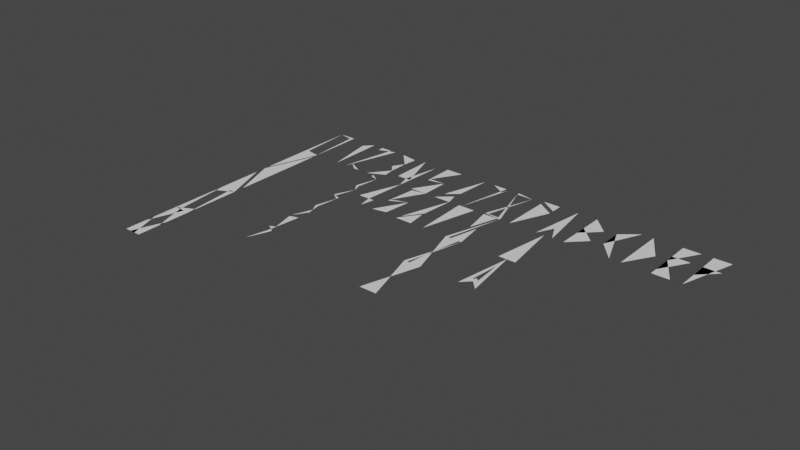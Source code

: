 # Source: fonts.blend  (saved by Blender 3.2.14; exported with 4.5.12 LTS)
import bpy
from mathutils import Matrix  # noqa: F401  (used for matrix-valued properties, if any)

bpy.ops.wm.read_factory_settings(use_empty=True)
scene = bpy.context.scene
scene.name = 'Scene'

# ---- collections
col_triangle_font_sarah_dsouza = bpy.data.collections.new('Triangle Font Sarah Dsouza'); scene.collection.children.link(col_triangle_font_sarah_dsouza)
col_num_reduce_tri = bpy.data.collections.new('num reduce tri'); scene.collection.children.link(col_num_reduce_tri)
col_num_1_tri = bpy.data.collections.new('num 1 tri'); scene.collection.children.link(col_num_1_tri)
col_rutrifont_svg = bpy.data.collections.new('rutrifont.svg'); scene.collection.children.link(col_rutrifont_svg)

# ---- materials (node trees are filled in below, after node groups)
mat_svgmat_001 = bpy.data.materials.new('SVGMat.001')
mat_svgmat_001.use_transparent_shadow = False
mat_svgmat_001.diffuse_color = (1.0, 1.0, 1.0, 1.0)

# ---- material node trees

# ---- world
world_world = bpy.data.worlds.new('World'); scene.world = world_world
world_world.use_nodes = True; world_world.node_tree.nodes.clear()
_N = world_world.node_tree.nodes; _L = world_world.node_tree.links
n0 = _N.new('ShaderNodeOutputWorld'); n0.name = 'World Output'; n0.location = (300, 300)
n1 = _N.new('ShaderNodeBackground'); n1.name = 'Background'; n1.location = (10, 300)
n1.inputs[0].default_value = (0.05088, 0.05088, 0.05088, 1.0)
_L.new(n1.outputs[0], n0.inputs[0])
n0.is_active_output = True
world_world.color = (0.05088, 0.05088, 0.05088)
world_world.use_sun_shadow = False
world_world.sun_shadow_jitter_overblur = 0.0

# ---- meshes
me_plane_022 = bpy.data.meshes.new('Plane.022')
me_plane_022.from_pydata([(-0.1497, -0.08638, 0.0), (-0.09708, -0.1219, 0.0), (0.03809, 0.1482, 0.0), (0.07797, -0.1203, 0.0), (0.1324, -0.08092, 0.0), (0.02076, 0.1508, 0.0), (-0.1122, 0.06612, 0.0), (-0.1137, 0.0124, 0.0), (0.2036, 0.03196, 0.0)], [], [(0, 1, 2), (3, 4, 5), (6, 7, 8)])
_uv = me_plane_022.uv_layers.new(name='UVMap')
_uv.uv.foreach_set('vector', [0.0, 0.0, 1.0, 0.0, 1.0, 1.0, 0.0, 0.0, 1.0, 0.0, 1.0, 1.0, 0.0, 0.0, 1.0, 0.0, 1.0, 1.0])
me_plane_022.update()
me_plane_023 = bpy.data.meshes.new('Plane.023')
me_plane_023.from_pydata([(-0.02019, 0.1166, 0.0), (-0.02818, 0.07833, 0.0), (0.1047, 0.03364, 0.0), (-0.04497, 0.001978, 0.0), (-0.05142, -0.03164, 0.0), (0.08377, -0.06421, 0.0), (-0.02019, 0.1166, 0.0), (-0.1135, 0.1132, 0.0), (-0.07047, -0.1451, 0.0), (-0.06482, -0.08407, 0.0), (-0.07128, -0.1177, 0.0), (0.08377, -0.06421, 0.0), (-0.03775, 0.03748, 0.0), (-0.0442, 0.003863, 0.0), (0.1047, 0.03364, 0.0), (-0.05142, -0.03164, 0.0), (0.02433, -0.07314, 0.0), (0.08377, -0.06421, 0.0), (-0.02818, 0.07833, 0.0), (0.05673, 0.02863, 0.0), (0.1047, 0.03364, 0.0)], [], [(0, 1, 2), (3, 4, 5), (6, 7, 8), (9, 10, 11), (12, 13, 14), (15, 16, 17), (18, 19, 20)])
_uv = me_plane_023.uv_layers.new(name='UVMap')
_uv.uv.foreach_set('vector', [0.0, 0.0, 1.0, 0.0, 1.0, 1.0, 0.0, 0.0, 1.0, 0.0, 1.0, 1.0, 0.0, 0.0, 1.0, 0.0, 1.0, 1.0, 0.0, 0.0, 1.0, 0.0, 1.0, 1.0, 0.0, 0.0, 1.0, 0.0, 1.0, 1.0, 0.0, 0.0, 1.0, 0.0, 1.0, 1.0, 0.0, 0.0, 1.0, 0.0, 1.0, 1.0])
me_plane_023.update()
me_plane_024 = bpy.data.meshes.new('Plane.024')
me_plane_024.from_pydata([(-0.02088, 0.1112, 0.0), (-0.111, 0.1112, 0.0), (-0.05182, -0.1471, 0.0), (-0.02088, 0.1112, 0.0), (-0.03324, 0.04553, 0.0), (0.182, 0.0805, 0.0), (-0.05264, -0.07169, 0.0), (-0.05217, -0.1359, 0.0), (0.1607, -0.1048, 0.0)], [], [(0, 1, 2), (3, 4, 5), (6, 7, 8)])
_uv = me_plane_024.uv_layers.new(name='UVMap')
_uv.uv.foreach_set('vector', [0.0, 0.0, 1.0, 0.0, 1.0, 1.0, 0.0, 0.0, 1.0, 0.0, 1.0, 1.0, 0.0, 0.0, 1.0, 0.0, 1.0, 1.0])
me_plane_024.update()
me_plane_025 = bpy.data.meshes.new('Plane.025')
me_plane_025.from_pydata([(-0.02876, 0.1092, 0.0), (-0.1272, 0.1097, 0.0), (-0.09072, -0.1525, 0.0), (-0.02876, 0.1092, 0.0), (-0.05029, 0.07121, 0.0), (0.1274, 0.003146, 0.0), (-0.09187, -0.08744, 0.0), (-0.0914, -0.1517, 0.0), (0.1274, 0.003146, 0.0), (0.07071, -0.002043, 0.0), (-0.09187, -0.08744, 0.0), (0.1274, 0.003146, 0.0), (-0.05029, 0.07121, 0.0), (0.07071, -0.002043, 0.0), (0.1274, 0.003146, 0.0)], [], [(0, 1, 2), (3, 4, 5), (6, 7, 8), (9, 10, 11), (12, 13, 14)])
_uv = me_plane_025.uv_layers.new(name='UVMap')
_uv.uv.foreach_set('vector', [0.0, 0.0, 1.0, 0.0, 1.0, 1.0, 0.0, 0.0, 1.0, 0.0, 1.0, 1.0, 0.0, 0.0, 1.0, 0.0, 1.0, 1.0, 0.0, 0.0, 1.0, 0.0, 1.0, 1.0, 0.0, 0.0, 1.0, 0.0, 1.0, 1.0])
me_plane_025.update()
me_plane_026 = bpy.data.meshes.new('Plane.026')
me_plane_026.from_pydata([(-0.01302, 0.1108, 0.0), (-0.1031, 0.1108, 0.0), (-0.04395, -0.1475, 0.0), (-0.01302, 0.1108, 0.0), (-0.02538, 0.04514, 0.0), (0.1456, 0.08678, 0.0), (-0.04613, -0.08006, 0.0), (-0.0443, -0.1363, 0.0), (0.1446, -0.07272, 0.0), (-0.04608, 0.01376, 0.0), (-0.04425, -0.04248, 0.0), (0.08897, 0.001089, 0.0)], [], [(0, 1, 2), (3, 4, 5), (6, 7, 8), (9, 10, 11)])
_uv = me_plane_026.uv_layers.new(name='UVMap')
_uv.uv.foreach_set('vector', [0.0, 0.0, 1.0, 0.0, 1.0, 1.0, 0.0, 0.0, 1.0, 0.0, 1.0, 1.0, 0.0, 0.0, 1.0, 0.0, 1.0, 1.0, 0.0, 0.0, 1.0, 0.0, 1.0, 1.0])
me_plane_026.update()
me_plane_027 = bpy.data.meshes.new('Plane.027')
me_plane_027.from_pydata([(0.006099, 0.07672, 0.0), (-0.09719, 0.07692, 0.0), (-0.05843, -0.1788, 0.0), (0.006099, 0.07672, 0.0), (-0.01689, 0.01139, 0.0), (0.1645, 0.05845, 0.0), (-0.03609, -0.01367, 0.0), (-0.04068, -0.07317, 0.0), (0.07258, -0.03456, 0.0)], [], [(0, 1, 2), (3, 4, 5), (6, 7, 8)])
_uv = me_plane_027.uv_layers.new(name='UVMap')
_uv.uv.foreach_set('vector', [0.0, 0.0, 1.0, 0.0, 1.0, 1.0, 0.0, 0.0, 1.0, 0.0, 1.0, 1.0, 0.0, 0.0, 1.0, 0.0, 1.0, 1.0])
me_plane_027.update()
me_plane_028 = bpy.data.meshes.new('Plane.028')
me_plane_028.from_pydata([(-0.01036, 0.1315, 0.0), (-0.1169, 0.1318, 0.0), (-0.08825, -0.126, 0.0), (-0.01036, 0.1315, 0.0), (-0.03357, 0.06051, 0.0), (0.1591, 0.1125, 0.0), (-0.08587, -0.05248, 0.0), (-0.08825, -0.126, 0.0), (0.1322, -0.0674, 0.0), (0.1102, -0.03018, 0.0), (-0.01375, -0.01563, 0.0), (0.0459, -0.1503, 0.0)], [], [(0, 1, 2), (3, 4, 5), (6, 7, 8), (9, 10, 11)])
_uv = me_plane_028.uv_layers.new(name='UVMap')
_uv.uv.foreach_set('vector', [0.0, 0.0, 1.0, 0.0, 1.0, 1.0, 0.0, 0.0, 1.0, 0.0, 1.0, 1.0, 0.0, 0.0, 1.0, 0.0, 1.0, 1.0, 0.0, 0.0, 1.0, 0.0, 1.0, 1.0])
me_plane_028.update()
me_plane_029 = bpy.data.meshes.new('Plane.029')
me_plane_029.from_pydata([(-0.02405, 0.1201, 0.0), (-0.1066, 0.1222, 0.0), (-0.08745, -0.1371, 0.0), (0.05957, -0.1295, 0.0), (0.1337, -0.1298, 0.0), (0.1026, 0.1274, 0.0), (-0.1225, 0.02355, 0.0), (-0.1136, -0.02771, 0.0), (0.1583, 0.03084, 0.0)], [], [(0, 1, 2), (3, 4, 5), (6, 7, 8)])
_uv = me_plane_029.uv_layers.new(name='UVMap')
_uv.uv.foreach_set('vector', [0.0, 0.0, 1.0, 0.0, 1.0, 1.0, 0.0, 0.0, 1.0, 0.0, 1.0, 1.0, 0.0, 0.0, 1.0, 0.0, 1.0, 1.0])
me_plane_029.update()
me_plane_030 = bpy.data.meshes.new('Plane.030')
me_plane_030.from_pydata([(-0.126, 0.06085, 0.0), (-0.1278, 0.1143, 0.0), (0.1409, 0.08599, 0.0), (0.127, -0.08269, 0.0), (0.1209, -0.1389, 0.0), (-0.142, -0.09875, 0.0), (-0.04747, 0.1029, 0.0), (0.03222, 0.09391, 0.0), (0.02228, -0.1375, 0.0)], [], [(0, 2, 1), (3, 5, 4), (6, 8, 7)])
_uv = me_plane_030.uv_layers.new(name='UVMap')
_uv.uv.foreach_set('vector', [0.0, 0.0, 1.0, 1.0, 1.0, 0.0, 0.0, 0.0, 1.0, 1.0, 1.0, 0.0, 0.0, 0.0, 1.0, 1.0, 1.0, 0.0])
me_plane_030.update()
me_plane_031 = bpy.data.meshes.new('Plane.031')
me_plane_031.from_pydata([(-0.1621, 0.05836, 0.0), (-0.1631, 0.1258, 0.0), (0.1256, 0.0894, 0.0), (-0.04731, -0.06303, 0.0), (0.1276, -0.1017, 0.0), (-0.04313, -0.1157, 0.0), (-0.08077, 0.1251, 0.0), (-0.008601, 0.1261, 0.0), (-0.04292, -0.1296, 0.0), (0.1257, -0.004666, 0.0), (0.09754, -0.1053, 0.0), (0.0715, -0.004666, 0.0)], [], [(0, 2, 1), (3, 5, 4), (6, 8, 7), (9, 11, 10)])
_uv = me_plane_031.uv_layers.new(name='UVMap')
_uv.uv.foreach_set('vector', [0.0, 0.0, 1.0, 1.0, 1.0, 0.0, 0.0, 0.0, 1.0, 1.0, 1.0, 0.0, 0.0, 0.0, 1.0, 1.0, 1.0, 0.0, 0.0, 0.0, 1.0, 1.0, 1.0, 0.0])
me_plane_031.update()
me_plane_032 = bpy.data.meshes.new('Plane.032')
me_plane_032.from_pydata([(-0.03056, 0.1137, 0.0), (-0.1207, 0.1137, 0.0), (-0.08056, -0.1408, 0.0), (0.09833, 0.0969, 0.0), (-0.05135, 0.007889, 0.0), (0.1156, 0.03724, 0.0), (0.02981, -0.1355, 0.0), (0.09075, -0.1011, 0.0), (-0.05135, 0.007889, 0.0)], [], [(0, 1, 2), (3, 4, 5), (6, 7, 8)])
_uv = me_plane_032.uv_layers.new(name='UVMap')
_uv.uv.foreach_set('vector', [0.0, 0.0, 1.0, 0.0, 1.0, 1.0, 0.0, 0.0, 1.0, 0.0, 1.0, 1.0, 0.0, 0.0, 1.0, 0.0, 1.0, 1.0])
me_plane_032.update()
me_plane_033 = bpy.data.meshes.new('Plane.033')
me_plane_033.from_pydata([(-0.04064, -0.02226, 0.0), (0.1675, -0.07635, 0.0), (-0.04211, -0.09093, 0.0), (-0.06407, 0.1448, 0.0), (0.02179, 0.1448, 0.0), (-0.04251, -0.1, 0.0)], [], [(0, 2, 1), (3, 5, 4)])
_uv = me_plane_033.uv_layers.new(name='UVMap')
_uv.uv.foreach_set('vector', [0.0, 0.0, 1.0, 1.0, 1.0, 0.0, 0.0, 0.0, 1.0, 1.0, 1.0, 0.0])
me_plane_033.update()
me_plane_034 = bpy.data.meshes.new('Plane.034')
me_plane_034.from_pydata([(-0.08258, 0.1292, 0.0), (-0.007495, 0.03509, 0.0), (-0.007495, -0.06239, 0.0), (-0.1446, -0.1225, 0.0), (-0.07914, 0.1291, 0.0), (-0.07816, -0.1213, 0.0), (0.1099, 0.1333, 0.0), (0.06262, -0.1263, 0.0), (0.09387, 0.1323, 0.0), (0.1507, -0.1265, 0.0)], [], [(0, 2, 1), (3, 5, 4), (1, 2, 6), (7, 9, 8)])
_uv = me_plane_034.uv_layers.new(name='UVMap')
_uv.uv.foreach_set('vector', [0.0, 0.0, 1.0, 1.0, 1.0, 0.0, 0.0, 0.0, 1.0, 1.0, 1.0, 0.0, 1.0, 0.0, 1.0, 1.0, 1.0, 0.0, 0.0, 0.0, 1.0, 1.0, 1.0, 0.0])
me_plane_034.update()
me_plane_035 = bpy.data.meshes.new('Plane.035')
me_plane_035.from_pydata([(-0.03237, 0.09341, 0.0), (-0.1139, 0.09341, 0.0), (-0.07513, -0.1623, 0.0), (-0.04783, 0.08774, 0.0), (-0.07558, 0.0127, 0.0), (0.1022, -0.1462, 0.0), (0.1282, 0.08882, 0.0), (0.03691, 0.08882, 0.0), (0.07748, -0.1564, 0.0)], [], [(0, 1, 2), (3, 4, 5), (6, 7, 8)])
_uv = me_plane_035.uv_layers.new(name='UVMap')
_uv.uv.foreach_set('vector', [0.0, 0.0, 1.0, 0.0, 1.0, 1.0, 0.0, 0.0, 1.0, 0.0, 1.0, 1.0, 0.0, 0.0, 1.0, 0.0, 1.0, 1.0])
me_plane_035.update()
me_plane_036 = bpy.data.meshes.new('Plane.036')
me_plane_036.from_pydata([(-0.02802, 0.1207, 0.0), (-0.08606, 0.1254, 0.0), (-0.05958, -0.1326, 0.0), (0.05213, -0.127, 0.0), (0.1164, -0.127, 0.0), (0.07226, 0.1319, 0.0), (-0.06131, -0.07421, 0.0), (-0.0584, -0.1279, 0.0), (0.1223, -0.1004, 0.0), (-0.08728, 0.1334, 0.0), (-0.08728, 0.08103, 0.0), (0.1048, 0.09656, 0.0)], [], [(0, 1, 2), (3, 4, 5), (6, 7, 8), (9, 10, 11)])
_uv = me_plane_036.uv_layers.new(name='UVMap')
_uv.uv.foreach_set('vector', [0.0, 0.0, 1.0, 0.0, 1.0, 1.0, 0.0, 0.0, 1.0, 0.0, 1.0, 1.0, 0.0, 0.0, 1.0, 0.0, 1.0, 1.0, 0.0, 0.0, 1.0, 0.0, 1.0, 1.0])
me_plane_036.update()
me_plane_037 = bpy.data.meshes.new('Plane.037')
me_plane_037.from_pydata([(0.005563, 0.07206, 0.0), (-0.08072, 0.07152, 0.0), (-0.04617, -0.2001, 0.0), (0.07903, 0.01582, 0.0), (-0.06281, -0.03447, 0.0), (0.17, 0.01531, 0.0), (0.005563, 0.07206, 0.0), (-0.01537, 0.05391, 0.0), (-0.0551, -0.06609, 0.0)], [], [(0, 1, 2), (3, 4, 5), (6, 7, 5), (7, 3, 5), (4, 8, 5)])
_uv = me_plane_037.uv_layers.new(name='UVMap')
_uv.uv.foreach_set('vector', [0.0, 0.0, 1.0, 0.0, 1.0, 1.0, 0.0, 0.0, 1.0, 0.0, 1.0, 1.0, 0.0, 0.0, 1.0, 0.0, 1.0, 1.0, 1.0, 0.0, 0.0, 0.0, 1.0, 1.0, 1.0, 0.0, 0.0, 0.0, 1.0, 1.0])
me_plane_037.update()
me_plane_038 = bpy.data.meshes.new('Plane.038')
me_plane_038.from_pydata([(-0.0568, 0.1317, 0.0), (-0.1148, 0.1364, 0.0), (-0.08836, -0.1216, 0.0), (0.04443, -0.1141, 0.0), (0.116, -0.1149, 0.0), (0.06788, 0.142, 0.0), (-0.08973, -0.05953, 0.0), (-0.08718, -0.1169, 0.0), (0.1107, -0.08386, 0.0), (-0.1205, 0.1463, 0.0), (-0.1207, 0.0981, 0.0), (0.103, 0.11, 0.0), (-0.01095, -0.03002, 0.0), (0.2133, -0.1217, 0.0), (0.03365, -0.001882, 0.0)], [], [(0, 1, 2), (3, 4, 5), (6, 7, 8), (9, 10, 11), (12, 13, 14)])
_uv = me_plane_038.uv_layers.new(name='UVMap')
_uv.uv.foreach_set('vector', [0.0, 0.0, 1.0, 0.0, 1.0, 1.0, 0.0, 0.0, 1.0, 0.0, 1.0, 1.0, 0.0, 0.0, 1.0, 0.0, 1.0, 1.0, 0.0, 0.0, 1.0, 0.0, 1.0, 1.0, 0.0, 0.0, 1.0, 0.0, 1.0, 1.0])
me_plane_038.update()
me_plane_039 = bpy.data.meshes.new('Plane.039')
me_plane_039.from_pydata([(-0.0009335, 0.09469, 0.0), (-0.08631, 0.0941, 0.0), (-0.04288, -0.1788, 0.0), (0.07514, 0.02932, 0.0), (-0.05953, -0.01314, 0.0), (0.1488, 0.02787, 0.0), (-0.0009335, 0.09469, 0.0), (-0.05296, 0.06677, 0.0), (-0.05182, -0.04476, 0.0), (0.01772, 0.001426, 0.0), (-0.04748, -0.004441, 0.0), (0.1012, -0.1677, 0.0)], [], [(0, 1, 2), (3, 4, 5), (6, 7, 5), (7, 3, 5), (4, 8, 5), (9, 10, 11)])
_uv = me_plane_039.uv_layers.new(name='UVMap')
_uv.uv.foreach_set('vector', [0.0, 0.0, 1.0, 0.0, 1.0, 1.0, 0.0, 0.0, 1.0, 0.0, 1.0, 1.0, 0.0, 0.0, 1.0, 0.0, 1.0, 1.0, 1.0, 0.0, 0.0, 0.0, 1.0, 1.0, 1.0, 0.0, 0.0, 0.0, 1.0, 1.0, 0.0, 0.0, 1.0, 0.0, 1.0, 1.0])
me_plane_039.update()
me_plane_040 = bpy.data.meshes.new('Plane.040')
me_plane_040.from_pydata([(-0.05926, 0.04382, 0.0), (-0.0895, 0.01299, 0.0), (0.08051, 0.0009481, 0.0), (0.006093, 0.1499, 0.0), (-0.09905, 0.007723, 0.0), (0.1366, 0.116, 0.0), (-0.1348, -0.02076, 0.0), (0.02398, -0.1236, 0.0), (0.03241, -0.06349, 0.0), (0.02084, -0.1325, 0.0), (0.08319, 0.00204, 0.0), (-0.001024, 0.006912, 0.0)], [], [(0, 1, 2), (3, 4, 5), (6, 7, 8), (9, 10, 11)])
_uv = me_plane_040.uv_layers.new(name='UVMap')
_uv.uv.foreach_set('vector', [0.0, 0.0, 1.0, 0.0, 1.0, 1.0, 0.0, 0.0, 1.0, 0.0, 1.0, 1.0, 0.0, 0.0, 1.0, 0.0, 1.0, 1.0, 0.0, 0.0, 1.0, 0.0, 1.0, 1.0])
me_plane_040.update()
me_plane_041 = bpy.data.meshes.new('Plane.041')
me_plane_041.from_pydata([(0.06406, 0.05206, 0.0), (-0.03229, 0.0552, 0.0), (0.03203, -0.1917, 0.0), (-0.1059, 0.06505, 0.0), (-0.1052, -0.009548, 0.0), (0.1473, 0.02893, 0.0)], [], [(0, 1, 2), (3, 4, 5)])
_uv = me_plane_041.uv_layers.new(name='UVMap')
_uv.uv.foreach_set('vector', [0.0, 0.0, 1.0, 0.0, 1.0, 1.0, 0.0, 0.0, 1.0, 0.0, 1.0, 1.0])
me_plane_041.update()
me_plane_042 = bpy.data.meshes.new('Plane.042')
me_plane_042.from_pydata([(-0.03742, 0.1247, 0.0), (-0.1247, 0.1247, 0.0), (-0.08018, -0.1311, 0.0), (-0.07908, -0.0398, 0.0), (-0.08146, -0.1155, 0.0), (0.1173, -0.07967, 0.0), (0.1391, 0.1218, 0.0), (0.05151, 0.1218, 0.0), (0.09489, -0.1269, 0.0)], [], [(0, 1, 2), (3, 4, 5), (6, 7, 8)])
_uv = me_plane_042.uv_layers.new(name='UVMap')
_uv.uv.foreach_set('vector', [0.0, 0.0, 1.0, 0.0, 1.0, 1.0, 0.0, 0.0, 1.0, 0.0, 1.0, 1.0, 0.0, 0.0, 1.0, 0.0, 1.0, 1.0])
me_plane_042.update()
me_plane_043 = bpy.data.meshes.new('Plane.043')
me_plane_043.from_pydata([(-0.08598, 0.09621, 0.0), (-0.141, 0.04786, 0.0), (0.009143, -0.1558, 0.0), (0.1474, 0.07124, 0.0), (0.07189, 0.09536, 0.0), (-0.0015, -0.1549, 0.0)], [], [(0, 1, 2), (3, 4, 5)])
_uv = me_plane_043.uv_layers.new(name='UVMap')
_uv.uv.foreach_set('vector', [0.0, 0.0, 1.0, 0.0, 1.0, 1.0, 0.0, 0.0, 1.0, 0.0, 1.0, 1.0])
me_plane_043.update()
me_plane_044 = bpy.data.meshes.new('Plane.044')
me_plane_044.from_pydata([(-0.1274, 0.1185, 0.0), (-0.1778, 0.06735, 0.0), (-0.05928, -0.1363, 0.0), (0.004827, 0.02635, 0.0), (-0.03881, 0.06598, 0.0), (-0.06992, -0.1335, 0.0), (0.1632, 0.06421, 0.0), (0.1139, 0.1162, 0.0), (0.07505, -0.1379, 0.0), (0.03299, 0.06179, 0.0), (0.0002649, 0.02491, 0.0), (0.08284, -0.1375, 0.0)], [], [(0, 1, 2), (3, 4, 5), (6, 7, 8), (9, 10, 11)])
_uv = me_plane_044.uv_layers.new(name='UVMap')
_uv.uv.foreach_set('vector', [0.0, 0.0, 1.0, 0.0, 1.0, 1.0, 0.0, 0.0, 1.0, 0.0, 1.0, 1.0, 0.0, 0.0, 1.0, 0.0, 1.0, 1.0, 0.0, 0.0, 1.0, 0.0, 1.0, 1.0])
me_plane_044.update()
me_plane_045 = bpy.data.meshes.new('Plane.045')
me_plane_045.from_pydata([(-0.05377, 0.1261, 0.0), (-0.1053, 0.0839, 0.0), (0.1644, -0.1302, 0.0), (0.1593, 0.1171, 0.0), (-0.1014, -0.07103, 0.0), (-0.06322, -0.1259, 0.0)], [], [(0, 1, 2), (3, 4, 5)])
_uv = me_plane_045.uv_layers.new(name='UVMap')
_uv.uv.foreach_set('vector', [0.0, 0.0, 1.0, 0.0, 1.0, 1.0, 0.0, 0.0, 1.0, 0.0, 1.0, 1.0])
me_plane_045.update()
me_plane_046 = bpy.data.meshes.new('Plane.046')
me_plane_046.from_pydata([(-0.03502, 0.05111, 0.0), (-0.1233, 0.07973, 0.0), (-0.01597, -0.1797, 0.0), (0.07914, 0.07947, 0.0), (-0.04089, -0.07525, 0.0), (0.1361, 0.04468, 0.0)], [], [(0, 1, 2), (3, 4, 5)])
_uv = me_plane_046.uv_layers.new(name='UVMap')
_uv.uv.foreach_set('vector', [0.0, 0.0, 1.0, 0.0, 1.0, 1.0, 0.0, 0.0, 1.0, 0.0, 1.0, 1.0])
me_plane_046.update()
me_plane_047 = bpy.data.meshes.new('Plane.047')
me_plane_047.from_pydata([(-0.1212, 0.1471, 0.0), (0.01375, -0.0794, 0.0), (0.1034, -0.08647, 0.0), (-0.1141, 0.1301, 0.0), (-0.1141, 0.06854, 0.0), (0.1969, 0.1062, 0.0), (0.09428, -0.1219, 0.0), (0.09428, -0.04223, 0.0), (-0.1532, -0.1219, 0.0)], [], [(0, 1, 2), (3, 4, 5), (6, 7, 8)])
_uv = me_plane_047.uv_layers.new(name='UVMap')
_uv.uv.foreach_set('vector', [0.0, 0.0, 1.0, 0.0, 1.0, 1.0, 0.0, 0.0, 1.0, 0.0, 1.0, 1.0, 0.0, 0.0, 1.0, 0.0, 1.0, 1.0])
me_plane_047.update()
me_plane_048 = bpy.data.meshes.new('Plane.048')
me_plane_048.from_pydata([(-0.1204, 0.07442, 0.0), (-0.07848, -0.1007, 0.0), (-0.05342, 0.07442, 0.0), (0.03399, -0.07863, 0.0), (0.1002, -0.0841, 0.0), (0.09304, 0.1455, 0.0), (-0.05746, 0.07306, 0.0), (-0.06317, 0.03132, 0.0), (0.07531, 0.05496, 0.0), (-0.07836, -0.04894, 0.0), (-0.07836, -0.09325, 0.0), (0.07144, -0.06999, 0.0), (0.07531, 0.05496, 0.0), (0.01668, 0.05496, 0.0), (0.06367, -0.08804, 0.0)], [], [(0, 1, 2), (3, 4, 5), (6, 7, 8), (9, 10, 11), (12, 13, 14)])
_uv = me_plane_048.uv_layers.new(name='UVMap')
_uv.uv.foreach_set('vector', [0.0, 0.0, 1.0, 0.0, 1.0, 1.0, 0.0, 0.0, 1.0, 0.0, 1.0, 1.0, 0.0, 0.0, 1.0, 0.0, 1.0, 1.0, 0.0, 0.0, 1.0, 0.0, 1.0, 1.0, 0.0, 0.0, 1.0, 0.0, 1.0, 1.0])
me_plane_048.update()
me_plane_049 = bpy.data.meshes.new('Plane.049')
me_plane_049.from_pydata([(-0.02817, 0.1667, 0.0), (-0.06303, -0.05778, 0.0), (-0.004033, -0.05778, 0.0), (-0.03082, 0.0376, 0.0), (0.1147, -0.007538, 0.0), (0.0532, -0.01118, 0.0), (-0.004033, -0.05778, 0.0), (-0.01114, -0.02602, 0.0), (-0.02665, 0.01378, 0.0)], [], [(0, 1, 2), (4, 3, 5), (4, 5, 6), (5, 7, 6), (3, 8, 5)])
_uv = me_plane_049.uv_layers.new(name='UVMap')
_uv.uv.foreach_set('vector', [0.0, 0.0, 1.0, 0.0, 1.0, 1.0, 0.0, 0.0, 1.0, 0.0, 1.0, 1.0, 0.0, 0.0, 1.0, 0.0, 1.0, 1.0, 1.0, 0.0, 0.0, 0.0, 1.0, 1.0, 1.0, 0.0, 0.0, 0.0, 1.0, 1.0])
me_plane_049.update()
me_plane_050 = bpy.data.meshes.new('Plane.050')
me_plane_050.from_pydata([(-0.009162, 0.09816, 0.0), (-0.08078, 0.09809, 0.0), (-0.03607, -0.132, 0.0), (-0.009162, 0.09816, 0.0), (-0.04369, 0.03996, 0.0), (0.1391, 0.07089, 0.0), (-0.04316, -0.06152, 0.0), (-0.03641, -0.1189, 0.0), (0.1193, -0.09277, 0.0)], [], [(0, 1, 2), (3, 4, 5), (6, 7, 8)])
_uv = me_plane_050.uv_layers.new(name='UVMap')
_uv.uv.foreach_set('vector', [0.0, 0.0, 1.0, 0.0, 1.0, 1.0, 0.0, 0.0, 1.0, 0.0, 1.0, 1.0, 0.0, 0.0, 1.0, 0.0, 1.0, 1.0])
me_plane_050.update()
me_plane_051 = bpy.data.meshes.new('Plane.051')
me_plane_051.from_pydata([(0.02301, 0.1739, 0.0), (0.06367, -0.05867, 0.0), (0.004678, -0.05867, 0.0), (0.03147, 0.0367, 0.0), (-0.114, -0.008434, 0.0), (-0.05255, -0.01207, 0.0), (0.004678, -0.05867, 0.0), (0.01178, -0.02691, 0.0), (0.02729, 0.01288, 0.0)], [], [(0, 2, 1), (4, 5, 3), (4, 6, 5), (5, 6, 7), (3, 5, 8)])
_uv = me_plane_051.uv_layers.new(name='UVMap')
_uv.uv.foreach_set('vector', [0.0, 0.0, 1.0, 1.0, 1.0, 0.0, 0.0, 0.0, 1.0, 1.0, 1.0, 0.0, 0.0, 0.0, 1.0, 1.0, 1.0, 0.0, 1.0, 0.0, 1.0, 1.0, 0.0, 0.0, 1.0, 0.0, 1.0, 1.0, 0.0, 0.0])
me_plane_051.update()
me_plane_052 = bpy.data.meshes.new('Plane.052')
me_plane_052.from_pydata([(-0.05085, 0.1352, 0.0), (-0.08535, -0.1001, 0.0), (-0.03761, -0.1001, 0.0), (-0.05114, 0.1244, 0.0), (-0.05158, 0.1018, 0.0), (0.1041, 0.05005, 0.0), (-0.04837, -0.04731, 0.0), (-0.03761, -0.1001, 0.0), (0.1073, -0.05616, 0.0), (0.04808, 0.05506, 0.0), (-0.04887, 0.03333, 0.0), (-0.04929, 0.01984, 0.0), (0.03232, -0.06202, 0.0), (0.09494, -0.06249, 0.0), (0.07391, 0.008566, 0.0)], [], [(0, 1, 2), (3, 4, 5), (6, 7, 8), (4, 9, 5), (11, 5, 10), (9, 10, 5), (12, 13, 14)])
_uv = me_plane_052.uv_layers.new(name='UVMap')
_uv.uv.foreach_set('vector', [0.0, 0.0, 1.0, 0.0, 1.0, 1.0, 0.0, 0.0, 1.0, 0.0, 1.0, 1.0, 0.0, 0.0, 1.0, 0.0, 1.0, 1.0, 1.0, 0.0, 0.0, 0.0, 1.0, 1.0, 0.0, 0.0, 0.0, 0.0, 0.0, 0.0, 0.0, 0.0, 0.0, 0.0, 0.0, 0.0, 0.0, 0.0, 1.0, 0.0, 1.0, 1.0])
me_plane_052.update()
me_plane_053 = bpy.data.meshes.new('Plane.053')
me_plane_053.from_pydata([(-0.03563, 0.09096, 0.0), (-0.06847, -0.1348, 0.0), (0.00166, -0.1353, 0.0), (-0.03563, 0.09096, 0.0), (-0.03665, 0.04302, 0.0), (0.1017, 0.05394, 0.0), (-0.09548, -0.0007012, 0.0), (-0.1003, -0.06159, 0.0), (0.06383, -0.04531, 0.0), (0.09594, 0.06273, 0.0), (0.04639, 0.06273, 0.0), (0.06266, -0.02657, 0.0)], [], [(0, 1, 2), (3, 4, 5), (6, 7, 8), (9, 10, 11)])
_uv = me_plane_053.uv_layers.new(name='UVMap')
_uv.uv.foreach_set('vector', [0.0, 0.0, 1.0, 0.0, 1.0, 1.0, 0.0, 0.0, 1.0, 0.0, 1.0, 1.0, 0.0, 0.0, 1.0, 0.0, 1.0, 1.0, 0.0, 0.0, 1.0, 0.0, 1.0, 1.0])
me_plane_053.update()
me_plane_055 = bpy.data.meshes.new('Plane.055')
me_plane_055.from_pydata([(-0.03123, 0.1648, 0.0), (-0.06609, -0.05966, 0.0), (-0.007094, -0.05966, 0.0), (-0.01928, -0.04859, 0.0), (-0.05024, -0.006276, 0.0), (0.01294, 0.05092, 0.0), (0.08627, -0.03559, 0.0), (0.05263, -0.0599, 0.0), (0.0221, 0.05395, 0.0)], [], [(0, 1, 2), (3, 8, 4), (6, 5, 7)])
_uv = me_plane_055.uv_layers.new(name='UVMap')
_uv.uv.foreach_set('vector', [0.0, 0.0, 1.0, 0.0, 1.0, 1.0, 1.0, 1.0, 0.0, 0.0, 1.0, 0.0, 0.0, 0.0, 0.0, 0.0, 0.0, 0.0])
me_plane_055.update()
me_plane_056 = bpy.data.meshes.new('Plane.056')
me_plane_056.from_pydata([(0.0027, 0.09119, 0.0), (-0.02699, -0.1367, 0.0), (0.02268, -0.1367, 0.0), (0.01886, 0.04788, 0.0), (0.002813, 0.08642, 0.0), (-0.02006, 0.04788, 0.0)], [], [(0, 1, 2), (4, 5, 3)])
_uv = me_plane_056.uv_layers.new(name='UVMap')
_uv.uv.foreach_set('vector', [0.0, 0.0, 1.0, 0.0, 1.0, 1.0, 0.0, 0.0, 1.0, 0.0, 1.0, 1.0])
me_plane_056.update()
me_plane_057 = bpy.data.meshes.new('Plane.057')
me_plane_057.from_pydata([(0.01297, 0.1279, 0.0), (-0.02495, -0.1034, 0.0), (0.03945, -0.1031, 0.0), (0.02914, 0.0846, 0.0), (0.01309, 0.1231, 0.0), (-0.009788, 0.0846, 0.0), (-0.0744, -0.007117, 0.0), (-0.02495, -0.1034, 0.0), (0.03945, -0.1031, 0.0)], [], [(0, 1, 2), (4, 5, 3), (6, 7, 8)])
_uv = me_plane_057.uv_layers.new(name='UVMap')
_uv.uv.foreach_set('vector', [0.0, 0.0, 1.0, 0.0, 1.0, 1.0, 0.0, 0.0, 1.0, 0.0, 1.0, 1.0, 0.0, 0.0, 1.0, 0.0, 1.0, 1.0])
me_plane_057.update()
me_plane_058 = bpy.data.meshes.new('Plane.058')
me_plane_058.from_pydata([(-0.02599, 0.1641, 0.0), (-0.0367, -0.06856, 0.0), (0.004963, -0.06837, 0.0), (-0.02786, 0.02419, 0.0), (-0.000679, -0.03692, 0.0), (0.08252, -0.06837, 0.0), (-0.02455, 0.02851, 0.0), (-0.01778, -0.01445, 0.0), (0.04607, 0.03989, 0.0)], [], [(0, 1, 2), (3, 4, 5), (6, 7, 8)])
_uv = me_plane_058.uv_layers.new(name='UVMap')
_uv.uv.foreach_set('vector', [0.0, 0.0, 1.0, 0.0, 1.0, 1.0, 0.0, 0.0, 1.0, 0.0, 1.0, 1.0, 0.0, 0.0, 1.0, 0.0, 1.0, 1.0])
me_plane_058.update()
me_plane_059 = bpy.data.meshes.new('Plane.059')
me_plane_059.from_pydata([(0.003239, 0.1907, 0.0), (-0.02645, -0.09534, 0.0), (0.02321, -0.09534, 0.0)], [], [(0, 1, 2)])
_uv = me_plane_059.uv_layers.new(name='UVMap')
_uv.uv.foreach_set('vector', [0.0, 0.0, 1.0, 0.0, 1.0, 1.0])
me_plane_059.update()
me_plane_060 = bpy.data.meshes.new('Plane.060')
me_plane_060.from_pydata([(0.03038, 0.07169, 0.0), (-0.02675, 0.06189, 0.0), (-0.0168, -0.1605, 0.0), (0.0581, 0.002387, 0.0), (0.04927, 0.03588, 0.0), (-0.09419, -0.01133, 0.0)], [], [(0, 1, 2), (4, 5, 3)])
_uv = me_plane_060.uv_layers.new(name='UVMap')
_uv.uv.foreach_set('vector', [0.0, 0.0, 1.0, 0.0, 1.0, 1.0, 0.0, 0.0, 1.0, 0.0, 1.0, 1.0])
me_plane_060.update()
me_plane_061 = bpy.data.meshes.new('Plane.061')
me_plane_061.from_pydata([(-0.06628, 0.1494, 0.0), (-0.09597, -0.08671, 0.0), (-0.0463, -0.08671, 0.0), (0.08399, -0.08671, 0.0), (0.0609, 0.07016, 0.0), (0.028, -0.08671, 0.0), (0.06533, 0.06755, 0.0), (-0.095, 0.04805, 0.0), (0.06533, 0.01171, 0.0)], [], [(0, 1, 2), (4, 5, 3), (7, 8, 6)])
_uv = me_plane_061.uv_layers.new(name='UVMap')
_uv.uv.foreach_set('vector', [0.0, 0.0, 1.0, 0.0, 1.0, 1.0, 0.0, 0.0, 1.0, 0.0, 1.0, 1.0, 0.0, 0.0, 1.0, 0.0, 1.0, 1.0])
me_plane_061.update()
me_plane_062 = bpy.data.meshes.new('Plane.062')
me_plane_062.from_pydata([(-0.03695, -0.1611, 0.0), (-0.05616, 0.06949, 0.0), (0.007886, 0.06987, 0.0), (0.007886, 0.06987, 0.0), (0.0899, -0.01568, 0.0), (0.05099, -0.002271, 0.0), (-0.0273, -0.05589, 0.0), (-0.02994, -0.02885, 0.0), (-0.006308, 0.05462, 0.0)], [], [(0, 2, 1), (4, 3, 5), (4, 5, 6), (5, 7, 6), (3, 8, 5)])
_uv = me_plane_062.uv_layers.new(name='UVMap')
_uv.uv.foreach_set('vector', [0.0, 0.0, 1.0, 1.0, 1.0, 0.0, 0.0, 0.0, 1.0, 0.0, 1.0, 1.0, 0.0, 0.0, 1.0, 0.0, 1.0, 1.0, 1.0, 0.0, 0.0, 0.0, 1.0, 1.0, 1.0, 0.0, 0.0, 0.0, 1.0, 1.0])
me_plane_062.update()
me_plane_063 = bpy.data.meshes.new('Plane.063')
me_plane_063.from_pydata([(-0.02717, -0.1036, 0.0), (-0.08521, -0.1083, 0.0), (-0.05873, 0.1497, 0.0), (0.05507, 0.1118, 0.0), (0.1194, 0.1118, 0.0), (0.08827, -0.1303, 0.0), (-0.07815, 0.05801, 0.0), (-0.07524, 0.1117, 0.0), (0.1252, 0.08523, 0.0), (-0.08643, -0.1163, 0.0), (-0.08643, -0.06395, 0.0), (0.1094, -0.1058, 0.0)], [], [(0, 2, 1), (3, 5, 4), (6, 8, 7), (9, 11, 10)])
_uv = me_plane_063.uv_layers.new(name='UVMap')
_uv.uv.foreach_set('vector', [0.0, 0.0, 1.0, 1.0, 1.0, 0.0, 0.0, 0.0, 1.0, 1.0, 1.0, 0.0, 0.0, 0.0, 1.0, 1.0, 1.0, 0.0, 0.0, 0.0, 1.0, 1.0, 1.0, 0.0])
me_plane_063.update()
me_plane_064 = bpy.data.meshes.new('Plane.064')
me_plane_064.from_pydata([(-0.05872, 0.08889, 0.0), (-0.09725, 0.04191, 0.0), (0.009032, -0.141, 0.0), (0.1026, 0.06404, 0.0), (0.04758, 0.08867, 0.0), (-0.0032, -0.1425, 0.0)], [], [(0, 1, 2), (3, 4, 5)])
_uv = me_plane_064.uv_layers.new(name='UVMap')
_uv.uv.foreach_set('vector', [0.0, 0.0, 1.0, 0.0, 1.0, 1.0, 0.0, 0.0, 1.0, 0.0, 1.0, 1.0])
me_plane_064.update()
me_plane_065 = bpy.data.meshes.new('Plane.065')
me_plane_065.from_pydata([(-0.07784, 0.1264, 0.0), (-0.1303, 0.1299, 0.0), (-0.1118, -0.08297, 0.0), (0.03329, -0.06498, 0.0), (-0.1093, -0.02041, 0.0), (-0.1118, -0.08297, 0.0), (0.1421, -0.06911, 0.0), (-0.008866, -0.02981, 0.0), (-0.01067, -0.08349, 0.0), (0.0254, 0.05025, 0.0), (-0.02507, 0.0511, 0.0), (-0.01067, -0.08349, 0.0), (0.1256, -0.07447, 0.0), (0.1698, 0.117, 0.0), (0.1001, 0.117, 0.0)], [], [(0, 1, 2), (3, 4, 5), (6, 7, 8), (9, 10, 11), (12, 13, 14)])
_uv = me_plane_065.uv_layers.new(name='UVMap')
_uv.uv.foreach_set('vector', [0.0, 0.0, 1.0, 0.0, 1.0, 1.0, 0.0, 0.0, 1.0, 0.0, 1.0, 1.0, 0.0, 0.0, 1.0, 0.0, 1.0, 1.0, 0.0, 0.0, 1.0, 0.0, 1.0, 1.0, 0.0, 0.0, 1.0, 0.0, 1.0, 1.0])
me_plane_065.update()
me_plane_066 = bpy.data.meshes.new('Plane.066')
me_plane_066.from_pydata([(-0.03703, 0.1084, 0.0), (-0.07837, 0.07175, 0.0), (0.1239, -0.114, 0.0), (0.1168, 0.1033, 0.0), (-0.07643, -0.06184, 0.0), (-0.04885, -0.1076, 0.0)], [], [(0, 1, 2), (3, 4, 5)])
_uv = me_plane_066.uv_layers.new(name='UVMap')
_uv.uv.foreach_set('vector', [0.0, 0.0, 1.0, 0.0, 1.0, 1.0, 0.0, 0.0, 1.0, 0.0, 1.0, 1.0])
me_plane_066.update()
me_plane_067 = bpy.data.meshes.new('Plane.067')
me_plane_067.from_pydata([(0.1012, 0.06006, 0.0), (0.03538, 0.07482, 0.0), (0.02274, -0.1404, 0.0), (-0.04722, -0.01036, 0.0), (-0.04273, -0.04767, 0.0), (0.07126, -0.02782, 0.0), (-0.03075, 0.07109, 0.0), (-0.07973, 0.05674, 0.0), (-0.03012, -0.03648, 0.0)], [], [(0, 1, 2), (3, 4, 5), (6, 7, 8)])
_uv = me_plane_067.uv_layers.new(name='UVMap')
_uv.uv.foreach_set('vector', [0.0, 0.0, 1.0, 0.0, 1.0, 1.0, 0.0, 0.0, 1.0, 0.0, 1.0, 1.0, 0.0, 0.0, 1.0, 0.0, 1.0, 1.0])
me_plane_067.update()
me_plane_068 = bpy.data.meshes.new('Plane.068')
me_plane_068.from_pydata([(-0.08601, 0.1137, 0.0), (0.01071, -0.06692, 0.0), (0.08212, -0.07255, 0.0), (-0.08993, 0.1134, 0.0), (-0.08404, 0.05582, 0.0), (0.1332, 0.09954, 0.0), (0.07488, -0.1008, 0.0), (0.07228, -0.0321, 0.0), (-0.1132, -0.1101, 0.0)], [], [(0, 1, 2), (3, 4, 5), (6, 7, 8)])
_uv = me_plane_068.uv_layers.new(name='UVMap')
_uv.uv.foreach_set('vector', [0.0, 0.0, 1.0, 0.0, 1.0, 1.0, 0.0, 0.0, 1.0, 0.0, 1.0, 1.0, 0.0, 0.0, 1.0, 0.0, 1.0, 1.0])
me_plane_068.update()
me_plane_069 = bpy.data.meshes.new('Plane.069')
me_plane_069.from_pydata([(-0.04722, 0.03535, 0.0), (-0.07215, 0.006906, 0.0), (0.06237, 0.000226, 0.0), (0.003325, 0.1403, 0.0), (-0.0789, -0.0004623, 0.0), (0.1338, 0.1064, 0.0), (-0.1066, -0.01728, 0.0), (0.01206, -0.1023, 0.0), (0.03054, -0.0629, 0.0), (0.007899, -0.1132, 0.0), (0.06237, 0.000226, 0.0), (-0.007564, 0.006852, 0.0)], [], [(0, 1, 2), (3, 4, 5), (6, 7, 8), (9, 10, 11)])
_uv = me_plane_069.uv_layers.new(name='UVMap')
_uv.uv.foreach_set('vector', [0.0, 0.0, 1.0, 0.0, 1.0, 1.0, 0.0, 0.0, 1.0, 0.0, 1.0, 1.0, 0.0, 0.0, 1.0, 0.0, 1.0, 1.0, 0.0, 0.0, 1.0, 0.0, 1.0, 1.0])
me_plane_069.update()
me_plane_070 = bpy.data.meshes.new('Plane.070')
me_plane_070.from_pydata([(0.008983, 0.05764, 0.0), (-0.05563, 0.05424, 0.0), (-0.0424, -0.1727, 0.0), (0.07628, 0.04565, 0.0), (0.04551, 0.06096, 0.0), (-0.03274, -0.04581, 0.0)], [], [(0, 1, 2), (3, 4, 5)])
_uv = me_plane_070.uv_layers.new(name='UVMap')
_uv.uv.foreach_set('vector', [0.0, 0.0, 1.0, 0.0, 1.0, 1.0, 0.0, 0.0, 1.0, 0.0, 1.0, 1.0])
me_plane_070.update()
me_plane_071 = bpy.data.meshes.new('Plane.071')
me_plane_071.from_pydata([(0.0473, 0.09953, 0.0), (0.04572, 0.07958, 0.0), (-0.1033, 0.05027, 0.0), (0.01555, -0.06963, 0.0), (-0.01107, -0.09963, 0.0), (-0.09513, -0.05188, 0.0), (-0.04394, 0.04668, 0.0), (0.04845, 0.02306, 0.0), (0.04193, 0.00292, 0.0), (-0.01107, -0.09963, 0.0), (0.01759, -0.08839, 0.0), (0.04797, 0.1071, 0.0)], [], [(0, 2, 1), (3, 5, 4), (1, 2, 6), (8, 7, 2), (6, 2, 7), (11, 9, 10)])
_uv = me_plane_071.uv_layers.new(name='UVMap')
_uv.uv.foreach_set('vector', [0.0, 0.0, 1.0, 1.0, 1.0, 0.0, 0.0, 0.0, 1.0, 1.0, 1.0, 0.0, 1.0, 0.0, 1.0, 1.0, 0.0, 0.0, 0.0, 0.0, 0.0, 0.0, 0.0, 0.0, 0.0, 0.0, 0.0, 0.0, 0.0, 0.0, 0.0, 0.0, 1.0, 1.0, 1.0, 0.0])
me_plane_071.update()
me_plane_072 = bpy.data.meshes.new('Plane.072')
me_plane_072.from_pydata([(-0.1257, 0.136, 0.0), (-0.1643, -0.09192, 0.0), (-0.0968, -0.09192, 0.0), (0.03129, -0.09192, 0.0), (0.007853, 0.0648, 0.0), (-0.02471, -0.09192, 0.0), (0.007853, 0.0648, 0.0), (-0.1522, 0.04937, 0.0), (0.007853, 0.02654, 0.0), (0.1353, -0.09192, 0.0), (0.1132, 0.07144, 0.0), (0.07929, -0.09192, 0.0), (0.1132, 0.07144, 0.0), (-0.04677, 0.04527, 0.0), (0.1148, 0.02191, 0.0)], [], [(0, 1, 2), (4, 5, 3), (7, 8, 6), (10, 11, 9), (13, 14, 12)])
_uv = me_plane_072.uv_layers.new(name='UVMap')
_uv.uv.foreach_set('vector', [0.0, 0.0, 1.0, 0.0, 1.0, 1.0, 0.0, 0.0, 1.0, 0.0, 1.0, 1.0, 0.0, 0.0, 1.0, 0.0, 1.0, 1.0, 0.0, 0.0, 1.0, 0.0, 1.0, 1.0, 0.0, 0.0, 1.0, 0.0, 1.0, 1.0])
me_plane_072.update()
me_plane_073 = bpy.data.meshes.new('Plane.073')
me_plane_073.from_pydata([(0.02024, -0.1311, 0.0), (0.04296, 0.09709, 0.0), (-0.02913, 0.09622, 0.0), (0.01569, -0.02572, 0.0), (-0.1115, 0.01183, 0.0), (-0.06899, 0.02383, 0.0), (-0.02913, 0.09622, 0.0), (-0.02202, 0.06446, 0.0), (0.01206, -0.0002778, 0.0), (0.1274, -0.02669, 0.0), (0.02217, -0.07479, 0.0), (0.02024, -0.1311, 0.0)], [], [(0, 1, 2), (4, 3, 5), (4, 5, 6), (5, 7, 6), (3, 8, 5), (9, 10, 11)])
_uv = me_plane_073.uv_layers.new(name='UVMap')
_uv.uv.foreach_set('vector', [0.0, 0.0, 1.0, 0.0, 1.0, 1.0, 0.0, 0.0, 1.0, 0.0, 1.0, 1.0, 0.0, 0.0, 1.0, 0.0, 1.0, 1.0, 1.0, 0.0, 0.0, 0.0, 1.0, 1.0, 1.0, 0.0, 0.0, 0.0, 1.0, 1.0, 0.0, 0.0, 1.0, 0.0, 1.0, 1.0])
me_plane_073.update()
me_plane_074 = bpy.data.meshes.new('Plane.074')
me_plane_074.from_pydata([(-0.02244, 0.11, 0.0), (-0.08376, 0.1184, 0.0), (-0.05133, -0.122, 0.0), (-0.04946, -0.03629, 0.0), (-0.04898, -0.09913, 0.0), (0.07699, -0.07027, 0.0), (0.09005, 0.1107, 0.0), (0.03036, 0.1107, 0.0), (0.05857, -0.1221, 0.0)], [], [(0, 1, 2), (3, 4, 5), (6, 7, 8)])
_uv = me_plane_074.uv_layers.new(name='UVMap')
_uv.uv.foreach_set('vector', [0.0, 0.0, 1.0, 0.0, 1.0, 1.0, 0.0, 0.0, 1.0, 0.0, 1.0, 1.0, 0.0, 0.0, 1.0, 0.0, 1.0, 1.0])
me_plane_074.update()
me_plane_075 = bpy.data.meshes.new('Plane.075')
me_plane_075.from_pydata([(0.06406, 0.06992, 0.0), (-0.03229, 0.07414, 0.0), (0.03203, -0.2575, 0.0), (-0.1059, 0.08738, 0.0), (-0.1052, -0.01282, 0.0), (0.1473, 0.03886, 0.0)], [], [(0, 1, 2), (3, 4, 5)])
_uv = me_plane_075.uv_layers.new(name='UVMap')
_uv.uv.foreach_set('vector', [0.0, 0.0, 1.0, 0.0, 1.0, 1.0, 0.0, 0.0, 1.0, 0.0, 1.0, 1.0])
me_plane_075.update()
me_plane_076 = bpy.data.meshes.new('Plane.076')
me_plane_076.from_pydata([(0.008983, 0.05764, 0.0), (-0.05563, 0.05424, 0.0), (-0.0424, -0.1727, 0.0), (0.07628, 0.04565, 0.0), (0.04551, 0.06096, 0.0), (-0.03274, -0.04581, 0.0)], [], [(0, 1, 2), (3, 4, 5)])
_uv = me_plane_076.uv_layers.new(name='UVMap')
_uv.uv.foreach_set('vector', [0.0, 0.0, 1.0, 0.0, 1.0, 1.0, 0.0, 0.0, 1.0, 0.0, 1.0, 1.0])
me_plane_076.update()
me_plane_077 = bpy.data.meshes.new('Plane.077')
me_plane_077.from_pydata([(0.0027, 0.09119, 0.0), (-0.02699, -0.1367, 0.0), (0.02268, -0.1367, 0.0), (0.01886, 0.04788, 0.0), (0.002813, 0.08642, 0.0), (-0.02006, 0.04788, 0.0)], [], [(0, 1, 2), (4, 5, 3)])
_uv = me_plane_077.uv_layers.new(name='UVMap')
_uv.uv.foreach_set('vector', [0.0, 0.0, 1.0, 0.0, 1.0, 1.0, 0.0, 0.0, 1.0, 0.0, 1.0, 1.0])
me_plane_077.update()
me_plane_078 = bpy.data.meshes.new('Plane.078')
me_plane_078.from_pydata([(-0.1204, 0.07442, 0.0), (-0.07848, -0.1007, 0.0), (-0.05342, 0.07442, 0.0), (0.03399, -0.07863, 0.0), (0.1002, -0.0841, 0.0), (0.09304, 0.1455, 0.0), (-0.05746, 0.07306, 0.0), (-0.06317, 0.03132, 0.0), (0.07531, 0.05496, 0.0), (-0.07836, -0.04894, 0.0), (-0.07836, -0.09325, 0.0), (0.07144, -0.06999, 0.0), (0.07531, 0.05496, 0.0), (0.01668, 0.05496, 0.0), (0.06367, -0.08804, 0.0)], [], [(0, 1, 2), (3, 4, 5), (6, 7, 8), (9, 10, 11), (12, 13, 14)])
_uv = me_plane_078.uv_layers.new(name='UVMap')
_uv.uv.foreach_set('vector', [0.0, 0.0, 1.0, 0.0, 1.0, 1.0, 0.0, 0.0, 1.0, 0.0, 1.0, 1.0, 0.0, 0.0, 1.0, 0.0, 1.0, 1.0, 0.0, 0.0, 1.0, 0.0, 1.0, 1.0, 0.0, 0.0, 1.0, 0.0, 1.0, 1.0])
me_plane_078.update()
me_plane_079 = bpy.data.meshes.new('Plane.079')
me_plane_079.from_pydata([(-0.06628, 0.1494, 0.0), (-0.09597, -0.08671, 0.0), (-0.0463, -0.08671, 0.0), (0.08399, -0.08671, 0.0), (0.0609, 0.07016, 0.0), (0.028, -0.08671, 0.0), (0.06533, 0.06755, 0.0), (-0.095, 0.04805, 0.0), (0.06533, 0.01171, 0.0)], [], [(0, 1, 2), (4, 5, 3), (7, 8, 6)])
_uv = me_plane_079.uv_layers.new(name='UVMap')
_uv.uv.foreach_set('vector', [0.0, 0.0, 1.0, 0.0, 1.0, 1.0, 0.0, 0.0, 1.0, 0.0, 1.0, 1.0, 0.0, 0.0, 1.0, 0.0, 1.0, 1.0])
me_plane_079.update()
me_plane_080 = bpy.data.meshes.new('Plane.080')
me_plane_080.from_pydata([(0.0473, 0.09953, 0.0), (0.04572, 0.07958, 0.0), (-0.1033, 0.05027, 0.0), (0.01555, -0.06963, 0.0), (-0.01107, -0.09963, 0.0), (-0.09513, -0.05188, 0.0), (-0.04394, 0.04668, 0.0), (0.04845, 0.02306, 0.0), (0.04193, 0.00292, 0.0), (-0.01107, -0.09963, 0.0), (0.01759, -0.08839, 0.0), (0.04797, 0.1071, 0.0)], [], [(0, 2, 1), (3, 5, 4), (1, 2, 6), (8, 7, 2), (6, 2, 7), (11, 9, 10)])
_uv = me_plane_080.uv_layers.new(name='UVMap')
_uv.uv.foreach_set('vector', [0.0, 0.0, 1.0, 1.0, 1.0, 0.0, 0.0, 0.0, 1.0, 1.0, 1.0, 0.0, 1.0, 0.0, 1.0, 1.0, 0.0, 0.0, 0.0, 0.0, 0.0, 0.0, 0.0, 0.0, 0.0, 0.0, 0.0, 0.0, 0.0, 0.0, 0.0, 0.0, 1.0, 1.0, 1.0, 0.0])
me_plane_080.update()
me_plane_083 = bpy.data.meshes.new('Plane.083')
me_plane_083.from_pydata([(0.003239, 0.1907, 0.0), (-0.02645, -0.09534, 0.0), (0.02321, -0.09534, 0.0)], [], [(0, 1, 2)])
_uv = me_plane_083.uv_layers.new(name='UVMap')
_uv.uv.foreach_set('vector', [0.0, 0.0, 1.0, 0.0, 1.0, 1.0])
me_plane_083.update()
me_plane_084 = bpy.data.meshes.new('Plane.084')
me_plane_084.from_pydata([(-0.05085, 0.1352, 0.0), (-0.08535, -0.1001, 0.0), (-0.03761, -0.1001, 0.0), (-0.05114, 0.1244, 0.0), (-0.05158, 0.1018, 0.0), (0.1041, 0.05005, 0.0), (-0.04837, -0.04731, 0.0), (-0.03761, -0.1001, 0.0), (0.1073, -0.05616, 0.0), (0.04808, 0.05506, 0.0), (-0.04887, 0.03333, 0.0), (-0.04929, 0.01984, 0.0), (0.03232, -0.06202, 0.0), (0.09494, -0.06249, 0.0), (0.07391, 0.008566, 0.0)], [], [(0, 1, 2), (3, 4, 5), (6, 7, 8), (4, 9, 5), (11, 5, 10), (9, 10, 5), (12, 13, 14)])
_uv = me_plane_084.uv_layers.new(name='UVMap')
_uv.uv.foreach_set('vector', [0.0, 0.0, 1.0, 0.0, 1.0, 1.0, 0.0, 0.0, 1.0, 0.0, 1.0, 1.0, 0.0, 0.0, 1.0, 0.0, 1.0, 1.0, 1.0, 0.0, 0.0, 0.0, 1.0, 1.0, 0.0, 0.0, 0.0, 0.0, 0.0, 0.0, 0.0, 0.0, 0.0, 0.0, 0.0, 0.0, 0.0, 0.0, 1.0, 0.0, 1.0, 1.0])
me_plane_084.update()
me_plane_085 = bpy.data.meshes.new('Plane.085')
me_plane_085.from_pydata([(0.006099, 0.07672, 0.0), (-0.09719, 0.07692, 0.0), (-0.05843, -0.1788, 0.0), (0.006099, 0.07672, 0.0), (-0.01689, 0.01139, 0.0), (0.1645, 0.05845, 0.0), (-0.03609, -0.01367, 0.0), (-0.04068, -0.07317, 0.0), (0.07258, -0.03456, 0.0)], [], [(0, 1, 2), (3, 4, 5), (6, 7, 8)])
_uv = me_plane_085.uv_layers.new(name='UVMap')
_uv.uv.foreach_set('vector', [0.0, 0.0, 1.0, 0.0, 1.0, 1.0, 0.0, 0.0, 1.0, 0.0, 1.0, 1.0, 0.0, 0.0, 1.0, 0.0, 1.0, 1.0])
me_plane_085.update()
me_plane_086 = bpy.data.meshes.new('Plane.086')
me_plane_086.from_pydata([(-0.02717, -0.1036, 0.0), (-0.08521, -0.1083, 0.0), (-0.05873, 0.1497, 0.0), (0.05507, 0.1118, 0.0), (0.1194, 0.1118, 0.0), (0.08827, -0.1303, 0.0), (-0.07815, 0.05801, 0.0), (-0.07524, 0.1117, 0.0), (0.1252, 0.08523, 0.0), (-0.08643, -0.1163, 0.0), (-0.08643, -0.06395, 0.0), (0.1094, -0.1058, 0.0)], [], [(0, 2, 1), (3, 5, 4), (6, 8, 7), (9, 11, 10)])
_uv = me_plane_086.uv_layers.new(name='UVMap')
_uv.uv.foreach_set('vector', [0.0, 0.0, 1.0, 1.0, 1.0, 0.0, 0.0, 0.0, 1.0, 1.0, 1.0, 0.0, 0.0, 0.0, 1.0, 1.0, 1.0, 0.0, 0.0, 0.0, 1.0, 1.0, 1.0, 0.0])
me_plane_086.update()
me_plane_087 = bpy.data.meshes.new('Plane.087')
me_plane_087.from_pydata([(-0.06628, 0.1494, 0.0), (-0.09597, -0.08671, 0.0), (-0.0463, -0.08671, 0.0), (0.08399, -0.08671, 0.0), (0.0609, 0.07016, 0.0), (0.028, -0.08671, 0.0), (0.06533, 0.06755, 0.0), (-0.095, 0.04805, 0.0), (0.06533, 0.01171, 0.0)], [], [(0, 1, 2), (4, 5, 3), (7, 8, 6)])
_uv = me_plane_087.uv_layers.new(name='UVMap')
_uv.uv.foreach_set('vector', [0.0, 0.0, 1.0, 0.0, 1.0, 1.0, 0.0, 0.0, 1.0, 0.0, 1.0, 1.0, 0.0, 0.0, 1.0, 0.0, 1.0, 1.0])
me_plane_087.update()
me_plane_088 = bpy.data.meshes.new('Plane.088')
me_plane_088.from_pydata([(0.03038, 0.07169, 0.0), (-0.02675, 0.06189, 0.0), (-0.0168, -0.1605, 0.0), (0.0581, 0.002387, 0.0), (0.04927, 0.03588, 0.0), (-0.09419, -0.01133, 0.0)], [], [(0, 1, 2), (4, 5, 3)])
_uv = me_plane_088.uv_layers.new(name='UVMap')
_uv.uv.foreach_set('vector', [0.0, 0.0, 1.0, 0.0, 1.0, 1.0, 0.0, 0.0, 1.0, 0.0, 1.0, 1.0])
me_plane_088.update()
me_plane = bpy.data.meshes.new('Plane')
me_plane.from_pydata([(0.0, 0.0, 0.0), (-0.03, 0.17, 0.0), (0.0, 0.2, 0.0)], [], [(1, 0, 2)])
_uv = me_plane.uv_layers.new(name='UVMap')
_uv.uv.foreach_set('vector', [0.0, 1.0, 1.0, 0.0, 1.0, 1.0])
me_plane.update()
me_plane_001 = bpy.data.meshes.new('Plane.001')
me_plane_001.from_pydata([(-0.06, 0.0, 0.0), (-0.02, 0.2, 0.0), (-1.49e-08, 0.2, 0.0), (-0.055, 0.03, 0.0), (-0.02, 0.0, 0.0), (-1.49e-08, 0.0, 0.0), (-0.06, 0.2, 0.0), (-0.06, 0.18, 0.0), (-1.676e-08, 0.2, 0.0)], [], [(1, 0, 2), (4, 5, 3), (7, 8, 6)])
_uv = me_plane_001.uv_layers.new(name='UVMap')
_uv.uv.foreach_set('vector', [0.0, 1.0, 1.0, 0.0, 1.0, 1.0, 0.0, 1.0, 1.0, 1.0, 1.0, 0.0, 0.0, 1.0, 1.0, 1.0, 1.0, 0.0])
me_plane_001.update()
me_plane_002 = bpy.data.meshes.new('Plane.002')
me_plane_002.from_pydata([(-2.98e-08, 0.2, 0.0), (-0.01, 0.11, 0.0), (-0.03, 0.19, 0.0), (-0.01, 0.09, 0.0), (-0.03, 0.1, 0.0), (-0.01, 0.11, 0.0), (-0.01, -0.09, 0.0), (5.96e-08, 0.08, 0.0), (-0.03, 0.0, 0.0), (-0.01, 0.09, 0.0)], [], [(1, 0, 2), (4, 3, 5), (8, 7, 9)])
_uv = me_plane_002.uv_layers.new(name='UVMap')
_uv.uv.foreach_set('vector', [0.0, 1.0, 1.0, 0.0, 1.0, 1.0, 0.0, 1.0, 1.0, 0.0, 1.0, 1.0, 0.0, 1.0, 1.0, 0.0, 1.0, 1.0])
me_plane_002.update()
me_plane_003 = bpy.data.meshes.new('Plane.003')
me_plane_003.from_pydata([(-0.02, 0.05, 0.0), (-0.06, 0.05, 0.0), (-0.01, 0.2, 0.0), (-0.01, 0.0, 0.0), (-0.02, 0.05, 0.0), (-2.98e-08, 0.05, 0.0)], [], [(1, 0, 2), (4, 3, 5)])
_uv = me_plane_003.uv_layers.new(name='UVMap')
_uv.uv.foreach_set('vector', [0.0, 1.0, 1.0, 0.0, 1.0, 1.0, 0.0, 1.0, 1.0, 0.0, 1.0, 1.0])
me_plane_003.update()
me_plane_004 = bpy.data.meshes.new('Plane.004')
me_plane_004.from_pydata([(-0.06, 0.1, 0.0), (-0.06, 0.2, 0.0), (0.0, 0.2, 0.0), (0.0, 0.0, 0.0), (-0.06, 5.96e-08, 0.0), (0.0, 0.1, 0.0), (0.0, 0.1, 0.0), (-0.06, 0.09, 0.0), (-0.06, 0.1, 0.0)], [], [(1, 0, 2), (4, 3, 5), (7, 6, 8)])
_uv = me_plane_004.uv_layers.new(name='UVMap')
_uv.uv.foreach_set('vector', [0.0, 1.0, 1.0, 0.0, 1.0, 1.0, 0.0, 1.0, 1.0, 0.0, 1.0, 1.0, 0.0, 1.0, 1.0, 0.0, 1.0, 1.0])
me_plane_004.update()
me_plane_005 = bpy.data.meshes.new('Plane.005')
me_plane_005.from_pydata([(-0.009, 0.083, 0.0), (-0.054, 0.02, 0.0), (0.0, 0.2, 0.0), (-0.01, 0.07, 0.0), (-0.06, 5.96e-08, 0.0), (-9.313e-08, 5.96e-08, 0.0)], [], [(1, 0, 2), (4, 5, 3)])
_uv = me_plane_005.uv_layers.new(name='UVMap')
_uv.uv.foreach_set('vector', [0.109, 1.0, 1.0, 0.109, 1.0, 1.0, 0.0, 0.0, 0.0, 0.0, 0.0, 0.0])
me_plane_005.update()
me_plane_006 = bpy.data.meshes.new('Plane.006')
me_plane_006.from_pydata([(-0.05, 0.0, 0.0), (-0.06, 0.2, 0.0), (0.0, 0.2, 0.0)], [], [(1, 0, 2)])
_uv = me_plane_006.uv_layers.new(name='UVMap')
_uv.uv.foreach_set('vector', [0.0, 1.0, 1.0, 0.0, 1.0, 1.0])
me_plane_006.update()
me_plane_007 = bpy.data.meshes.new('Plane.007')
me_plane_007.from_pydata([(-0.03, 0.1, 0.0), (-0.06, 0.2, 0.0), (0.0, 0.2, 0.0), (1.863e-09, 0.0, 0.0), (-0.06, 5.96e-08, 0.0), (-0.03, 0.1, 0.0)], [], [(1, 0, 2), (4, 3, 5)])
_uv = me_plane_007.uv_layers.new(name='UVMap')
_uv.uv.foreach_set('vector', [0.0, 1.0, 1.0, 0.0, 1.0, 1.0, 0.0, 1.0, 1.0, 0.0, 1.0, 1.0])
me_plane_007.update()
me_plane_008 = bpy.data.meshes.new('Plane.008')
me_plane_008.from_pydata([(-0.04, 0.1, 0.0), (-0.06, 0.2, 0.0), (-0.01, 0.2, 0.0), (-0.05, 0.0, 0.0), (-0.06, 5.96e-08, 0.0), (0.0, 0.2, 0.0), (-0.04, 0.0, 0.0), (-0.016, 0.1, 0.0), (0.0, 5.96e-08, 0.0)], [], [(1, 0, 2), (4, 3, 5), (7, 6, 8)])
_uv = me_plane_008.uv_layers.new(name='UVMap')
_uv.uv.foreach_set('vector', [0.0, 1.0, 1.0, 0.0, 1.0, 1.0, 0.0, 1.0, 1.0, 0.0, 1.0, 1.0, 0.0, 1.0, 1.0, 0.0, 1.0, 1.0])
me_plane_008.update()
me_plane_009 = bpy.data.meshes.new('Plane.009')
me_plane_009.from_pydata([(-0.06, 0.18, 0.0), (-4.919e-08, 0.14, 0.0), (-0.06, 2.98e-08, 0.0), (-0.06, 0.2, 0.0), (-5.987e-08, 0.16, 0.0), (-8.568e-08, 0.2, 0.0)], [], [(1, 0, 2), (4, 5, 3)])
_uv = me_plane_009.uv_layers.new(name='UVMap')
_uv.uv.foreach_set('vector', [0.0199, 1.0, 1.0, 0.06891, 1.0, 1.0, 0.0, 0.0, 0.0, 0.0, 0.0, 0.0])
me_plane_009.update()
me_plane_010 = bpy.data.meshes.new('Plane.010')
me_plane_010.from_pydata([(0.0, 0.0, 0.0), (-0.06, 0.0, 0.0), (0.0, 0.18, 0.0), (-0.06, 0.2, 0.0), (0.0, 0.2, 0.0), (-0.06, 0.02, 0.0)], [], [(1, 0, 2), (4, 3, 5)])
_uv = me_plane_010.uv_layers.new(name='UVMap')
_uv.uv.foreach_set('vector', [0.01, 0.99, 1.0, 0.0, 1.0, 0.99, 0.01, 0.99, 1.0, 0.0, 1.0, 0.99])
me_plane_010.update()
me_plane_011 = bpy.data.meshes.new('Plane.011')
me_plane_011.from_pydata([(0.0, 0.0, 0.0), (-0.06, 0.0, 0.0), (-0.03, 0.2, 0.0)], [], [(1, 0, 2)])
_uv = me_plane_011.uv_layers.new(name='UVMap')
_uv.uv.foreach_set('vector', [0.0, 1.0, 1.0, 0.0, 1.0, 1.0])
me_plane_011.update()
me_plane_012 = bpy.data.meshes.new('Plane.012')
me_plane_012.from_pydata([(0.0, 0.14, 0.0), (-0.06, 0.08, 0.0), (-0.06, 0.2, 0.0), (0.0, 0.06, 0.0), (-0.06, 0.0, 0.0), (-0.06, 0.12, 0.0)], [], [(1, 0, 2), (4, 3, 5)])
_uv = me_plane_012.uv_layers.new(name='UVMap')
_uv.uv.foreach_set('vector', [0.0, 1.0, 1.0, 0.0, 1.0, 1.0, 0.0, 1.0, 1.0, 0.0, 1.0, 1.0])
me_plane_012.update()
me_plane_013 = bpy.data.meshes.new('Plane.013')
me_plane_013.from_pydata([(-0.06, 0.07, 0.0), (-0.06, 0.15, 0.0), (0.0, 0.2, 0.0), (-1.192e-07, 0.0, 0.0), (-0.06, 0.07, 0.0), (-0.06, 0.15, 0.0)], [], [(1, 0, 2), (4, 3, 5)])
_uv = me_plane_013.uv_layers.new(name='UVMap')
_uv.uv.foreach_set('vector', [0.0, 1.0, 1.0, 0.0, 1.0, 1.0, 0.0, 1.0, 1.0, 0.0, 1.0, 1.0])
me_plane_013.update()
me_plane_014 = bpy.data.meshes.new('Plane.014')
me_plane_014.from_pydata([(-1.192e-07, 0.1, 0.0), (-0.06, 0.0, 0.0), (-0.06, 0.2, 0.0)], [], [(1, 0, 2)])
_uv = me_plane_014.uv_layers.new(name='UVMap')
_uv.uv.foreach_set('vector', [0.0, 1.0, 1.0, 0.0, 1.0, 1.0])
me_plane_014.update()
me_plane_015 = bpy.data.meshes.new('Plane.015')
me_plane_015.from_pydata([(0.0, 0.2, 0.0), (-0.06, 0.1, 0.0), (-0.06, 0.2, 0.0), (0.0, 0.0, 0.0), (-0.06, 0.0, 0.0), (-0.06, 0.1, 0.0), (0.0, 0.13, 0.0), (-0.06, 0.03, 0.0), (-0.06, 0.13, 0.0)], [], [(1, 0, 2), (4, 3, 5), (7, 6, 8)])
_uv = me_plane_015.uv_layers.new(name='UVMap')
_uv.uv.foreach_set('vector', [0.0, 1.0, 1.0, 0.0, 1.0, 1.0, 0.0, 1.0, 1.0, 0.0, 1.0, 1.0, 0.0, 1.0, 1.0, 0.0, 1.0, 1.0])
me_plane_015.update()
me_plane_016 = bpy.data.meshes.new('Plane.016')
me_plane_016.from_pydata([(-0.06, 0.0, 0.0), (-0.06, 0.2, 0.0), (0.0, 0.2, 0.0), (-0.06, 0.07, 0.0), (-0.06, 0.13, 0.0), (0.0, 0.13, 0.0)], [], [(1, 0, 2), (4, 3, 5)])
_uv = me_plane_016.uv_layers.new(name='UVMap')
_uv.uv.foreach_set('vector', [0.0, 1.0, 1.0, 0.0, 1.0, 1.0, 0.0, 1.0, 1.0, 0.0, 1.0, 1.0])
me_plane_016.update()
me_plane_018 = bpy.data.meshes.new('Plane.018')
me_plane_018.from_pydata([(-0.03, 0.1, 0.0), (-0.06, 0.2, 0.0), (-0.01, 0.2, 0.0), (-0.05, 0.0, 0.0), (-0.06, 5.96e-08, 0.0), (0.0, 0.2, 0.0), (-0.04, 0.0, 0.0), (-0.03, 0.1, 0.0), (0.0, 5.96e-08, 0.0)], [], [(1, 0, 2), (4, 3, 5), (7, 6, 8)])
_uv = me_plane_018.uv_layers.new(name='UVMap')
_uv.uv.foreach_set('vector', [0.0, 1.0, 1.0, 0.0, 1.0, 1.0, 0.0, 1.0, 1.0, 0.0, 1.0, 1.0, 0.0, 1.0, 1.0, 0.0, 1.0, 1.0])
me_plane_018.update()
me_plane_021 = bpy.data.meshes.new('Plane.021')
me_plane_021.from_pydata([(2.235e-08, 0.19, 0.0), (-0.06, 0.19, 0.0), (-0.06, 0.2, 0.0), (-0.05, 0.01, 0.0), (-0.06, 0.01, 0.0), (0.0, 0.19, 0.0), (-0.06, 0.01, 0.0), (0.0, 0.0, 0.0), (0.0, 0.01, 0.0), (-0.01, 0.01, 0.0), (2.98e-08, 0.01, 0.0), (-0.06, 0.19, 0.0)], [], [(1, 0, 2), (4, 3, 5), (7, 8, 6), (10, 11, 9)])
_uv = me_plane_021.uv_layers.new(name='UVMap')
_uv.uv.foreach_set('vector', [0.0, 1.0, 1.0, 0.0, 1.0, 1.0, 0.0, 1.0, 1.0, 0.0, 1.0, 1.0, 0.0, 1.0, 1.0, 1.0, 1.0, 0.0, 0.0, 1.0, 1.0, 1.0, 1.0, 0.0])
me_plane_021.update()
me_plane_017 = bpy.data.meshes.new('Plane.017')
me_plane_017.from_pydata([(-0.06, 0.09, 0.0), (-0.05, 0.19, 0.0), (0.0, 0.2, 0.0), (-0.01, 0.01, 0.0), (-0.06, 5.96e-08, 0.0), (0.0, 0.11, 0.0), (0.0, 0.11, 0.0), (-0.061, 0.08, 0.0), (-0.06, 0.09, 0.0)], [], [(1, 0, 2), (4, 3, 5), (7, 6, 8)])
_uv = me_plane_017.uv_layers.new(name='UVMap')
_uv.uv.foreach_set('vector', [0.0, 1.0, 1.0, 0.0, 1.0, 1.0, 0.0, 1.0, 1.0, 0.0, 1.0, 1.0, 0.0, 1.0, 1.0, 0.0, 1.0, 1.0])
me_plane_017.update()
me_plane_019 = bpy.data.meshes.new('Plane.019')
me_plane_019.from_pydata([(-0.01, 0.05, 0.0), (-0.06, 0.05, 0.0), (-0.06, 0.2, 0.0), (-0.01, 0.0, 0.0), (-0.02588, 0.05, 0.0), (0.0, 0.18, 0.0)], [], [(1, 0, 2), (4, 3, 5)])
_uv = me_plane_019.uv_layers.new(name='UVMap')
_uv.uv.foreach_set('vector', [0.0, 1.0, 1.0, 0.0, 1.0, 1.0, 0.0, 1.0, 1.0, 0.0, 1.0, 1.0])
me_plane_019.update()
me_plane_020 = bpy.data.meshes.new('Plane.020')
me_plane_020.from_pydata([(-0.03, 0.2, 0.0), (-3.725e-09, 0.18, 0.0), (-0.03, 0.19, 0.0), (-0.01, -0.09, 0.0), (0.0, 0.07, 0.0), (-0.02, 0.0, 0.0), (-0.03, 0.0, 0.0), (-3.725e-09, 0.18, 0.0), (-0.01, 0.1, 0.0), (-0.02, 0.1, 0.0), (-0.01, 0.1, 0.0), (7.451e-09, 0.07, 0.0), (-0.02, 0.1, 0.0)], [], [(1, 0, 2), (5, 4, 6), (8, 7, 9), (11, 10, 12)])
_uv = me_plane_020.uv_layers.new(name='UVMap')
_uv.uv.foreach_set('vector', [0.0, 1.0, 1.0, 0.0, 1.0, 1.0, 0.0, 1.0, 1.0, 0.0, 1.0, 1.0, 0.0, 1.0, 1.0, 0.0, 1.0, 1.0, 0.0, 1.0, 1.0, 0.0, 1.0, 1.0])
me_plane_020.update()
me_plane_054 = bpy.data.meshes.new('Plane.054')
me_plane_054.from_pydata([(0.0, 0.19, 0.0), (-0.001111, 0.18, 0.0), (-0.03, 0.2, 0.0), (-0.01, -0.09, 0.0), (-0.004, 0.07, 0.0), (7.451e-09, 0.05, 0.0), (-0.03, 0.0, 0.0), (-0.001111, 0.18, 0.0), (-0.01, 0.1, 0.0), (-0.02, 0.1, 0.0), (-0.01, 0.1, 0.0), (-0.004, 0.07, 0.0), (-0.02, 0.1, 0.0)], [], [(1, 0, 2), (5, 4, 6), (8, 7, 9), (11, 10, 12)])
_uv = me_plane_054.uv_layers.new(name='UVMap')
_uv.uv.foreach_set('vector', [0.0, 1.0, 1.0, 0.0, 1.0, 1.0, 0.0, 1.0, 1.0, 0.0, 1.0, 1.0, 0.0, 1.0, 1.0, 0.0, 1.0, 1.0, 0.0, 1.0, 1.0, 0.0, 1.0, 1.0])
me_plane_054.update()
me_plane_081 = bpy.data.meshes.new('Plane.081')
me_plane_081.from_pydata([(-0.05, 0.0, 0.0), (-0.01, 0.2, 0.0), (0.0, 0.2, 0.0), (-0.01, 0.17, 0.0), (-0.06, 0.2, 0.0), (0.0, 0.2, 0.0)], [], [(1, 0, 2), (4, 3, 5)])
_uv = me_plane_081.uv_layers.new(name='UVMap')
_uv.uv.foreach_set('vector', [0.0, 1.0, 1.0, 0.0, 1.0, 1.0, 0.0, 1.0, 1.0, 0.0, 1.0, 1.0])
me_plane_081.update()
me_plane_082 = bpy.data.meshes.new('Plane.082')
me_plane_082.from_pydata([(0.0, 0.0, 0.0), (-0.06, 0.0, 0.0), (-0.03, 0.2, 0.0), (-0.03, 0.06, 0.0)], [], [(1, 3, 2), (2, 3, 0)])
_uv = me_plane_082.uv_layers.new(name='UVMap')
_uv.uv.foreach_set('vector', [0.0, 1.0, 0.5, 0.5, 1.0, 1.0, 1.0, 1.0, 0.5, 0.5, 1.0, 0.0])
me_plane_082.update()
me_plane_089 = bpy.data.meshes.new('Plane.089')
me_plane_089.from_pydata([(0.0, 0.19, 0.0), (-0.005556, 0.14, 0.0), (-0.06, 0.2, 0.0), (-0.01, -0.09, 0.0), (-0.005714, 0.07, 0.0), (7.451e-09, 0.03, 0.0), (-0.06, 0.0, 0.0), (-0.005556, 0.14, 0.0), (-0.005714, 0.07, 0.0), (-0.03, 0.1, 0.0), (-0.03, 0.1, 0.0)], [(8, 10)], [(1, 0, 2), (5, 4, 6), (8, 7, 9)])
_uv = me_plane_089.uv_layers.new(name='UVMap')
_uv.uv.foreach_set('vector', [0.0, 1.0, 1.0, 0.0, 1.0, 1.0, 0.0, 1.0, 1.0, 0.0, 1.0, 1.0, 0.0, 1.0, 1.0, 0.0, 1.0, 1.0])
me_plane_089.update()
me_plane_090 = bpy.data.meshes.new('Plane.090')
me_plane_090.from_pydata([(0.0, 0.0, 0.0), (-0.06, 0.0, 0.0), (-0.03, 0.2, 0.0), (-0.03, 0.031, 0.0), (-0.03, 0.05, 0.0), (-0.03, 0.15, 0.0), (-0.04, 0.04, 0.0), (-0.02, 0.04, 0.0)], [], [(1, 3, 4, 6, 5, 2), (2, 5, 7, 4, 3, 0)])
_uv = me_plane_090.uv_layers.new(name='UVMap')
_uv.uv.foreach_set('vector', [0.0, 1.0, 0.5, 0.5, 0.5566, 0.5566, 0.4282, 0.7418, 0.8538, 0.8538, 1.0, 1.0, 1.0, 1.0, 0.8538, 0.8538, 0.7708, 0.4096, 0.5566, 0.5566, 0.5, 0.5, 1.0, 0.0])
me_plane_090.update()
me_plane_091 = bpy.data.meshes.new('Plane.091')
me_plane_091.from_pydata([(-0.06, 0.0, 0.0), (0.0, 0.0, 0.0), (-0.06, 0.16, 0.0), (-3.725e-09, 0.2, 0.0), (-0.06, 0.2, 0.0), (-3.725e-09, 0.04, 0.0)], [], [(1, 0, 2), (4, 3, 5)])
_uv = me_plane_091.uv_layers.new(name='UVMap')
_uv.uv.foreach_set('vector', [0.01, 0.99, 1.0, 0.0, 1.0, 0.99, 0.01, 0.99, 1.0, 0.0, 1.0, 0.99])
me_plane_091.update()
me_plane_092 = bpy.data.meshes.new('Plane.092')
me_plane_092.from_pydata([(-0.00905, 0.07235, 0.0), (-0.0486, 0.038, 0.0), (0.0, 0.2, 0.0), (-0.01115, 0.04274, 0.0), (-0.06, 5.96e-08, 0.0), (-9.313e-08, 5.96e-08, 0.0)], [], [(1, 0, 2), (4, 5, 3)])
_uv = me_plane_092.uv_layers.new(name='UVMap')
_uv.uv.foreach_set('vector', [0.1981, 1.0, 1.0, 0.1981, 1.0, 1.0, 0.0, 0.0, 0.0, 0.0, 0.0, 0.0])
me_plane_092.update()
me_plane_093 = bpy.data.meshes.new('Plane.093')
me_plane_093.from_pydata([(-0.06, 0.0, 0.0), (0.0, 0.0, 0.0), (-0.06, 0.2, 0.0), (-3.725e-09, 0.2, 0.0), (-0.06, 0.2, 0.0), (0.0, 0.0, 0.0), (-0.05, 0.01, 0.0), (-0.01, 0.19, 0.0)], [], [(1, 0, 2, 6), (4, 3, 5, 7)])
_uv = me_plane_093.uv_layers.new(name='UVMap')
_uv.uv.foreach_set('vector', [0.01, 0.99, 1.0, 0.0, 1.0, 0.99, 0.505, 0.99, 0.01, 0.99, 1.0, 0.0, 1.0, 0.99, 0.505, 0.99])
me_plane_093.update()
me_plane_094 = bpy.data.meshes.new('Plane.094')
me_plane_094.from_pydata([(-0.06, 0.0, 0.0), (-0.06, 0.2, 0.0), (-3.725e-09, 0.2, 0.0), (0.0, 0.0, 0.0), (-0.04, 1.49e-08, 0.0), (-0.02, 0.2, 0.0), (-0.06, 0.0, 0.0), (0.0, 0.0, 0.0), (-3.725e-09, 0.2, 0.0), (-0.06, 0.2, 0.0), (0.0, 0.03, 0.0), (-0.06, 0.17, 0.0)], [], [(5, 2, 3), (4, 0, 1), (7, 6, 10), (9, 8, 11)])
_uv = me_plane_094.uv_layers.new(name='UVMap')
_uv.uv.foreach_set('vector', [0.505, 0.99, 1.0, 0.0, 1.0, 0.99, 0.505, 0.99, 1.0, 0.0, 1.0, 0.99, 0.01, 0.99, 1.0, 0.0, 0.505, 0.99, 0.01, 0.99, 1.0, 0.0, 0.505, 0.99])
me_plane_094.update()
me_plane_095 = bpy.data.meshes.new('Plane.095')
me_plane_095.from_pydata([(-0.06, 0.0, 0.0), (-0.06, 0.11, 0.0), (-3.725e-09, 0.2, 0.0), (0.0, 0.08, 0.0), (-0.02, 1.49e-08, 0.0), (-0.04, 0.2, 0.0), (-0.04, 0.0, 0.0), (0.0, -6.519e-09, 0.0), (-0.02, 0.2, 0.0), (-0.06, 0.2, 0.0), (0.0, 0.11, 0.0), (-0.06, 0.08, 0.0)], [], [(5, 2, 3), (4, 0, 1), (7, 6, 10), (9, 8, 11)])
_uv = me_plane_095.uv_layers.new(name='UVMap')
_uv.uv.foreach_set('vector', [0.505, 0.99, 1.0, 0.0, 1.0, 0.99, 0.505, 0.99, 1.0, 0.0, 1.0, 0.99, 0.01, 0.99, 1.0, 0.0, 0.505, 0.99, 0.01, 0.99, 1.0, 0.0, 0.505, 0.99])
me_plane_095.update()
me_path225 = bpy.data.meshes.new('path225')
me_path225.from_pydata([(0.5045, 0.1972, 0.0), (0.4783, 0.1736, 0.0), (0.4976, 0.21, 0.0), (0.4785, 0.2463, 0.0), (0.5045, 0.2227, 0.0), (0.5302, 0.2461, 0.0), (0.5113, 0.21, 0.0), (0.5312, 0.1726, 0.0), (-0.3351, 0.2613, 0.0), (-0.2951, 0.336, 0.0), (-0.2949, 0.2979, 0.0), (-0.2953, 0.2472, 0.0), (-0.2748, 0.2108, 0.0), (-0.2543, 0.2472, 0.0), (-0.2143, 0.173, 0.0), (-0.2542, 0.21, 0.0), (-0.2747, 0.1909, 0.0), (-0.2954, 0.21, 0.0), (-0.3349, 0.1734, 0.0), (-0.2615, 0.08431, 0.0), (-0.3086, 0.08431, 0.0), (-0.3082, 0.1583, 0.0), (-0.2814, 0.1094, 0.0), (-0.2547, 0.1587, 0.0), (-0.2546, 0.09706, 0.0), (-0.2476, 0.08385, 0.0), (-0.2544, 0.07123, 0.0), (-0.2002, 0.109, 0.0), (-0.2409, 0.109, 0.0), (-0.2409, 0.1595, 0.0), (-0.2272, 0.1344, 0.0), (-0.206, 0.1249, 0.0), (-0.187, 0.1583, 0.0), (-0.1871, 0.08522, 0.0), (-0.2409, 0.3364, 0.0), (-0.1879, 0.3358, 0.0), (-0.2295, 0.3156, 0.0), (-0.227, 0.311, 0.0), (-0.187, 0.311, 0.0), (-0.187, 0.2601, 0.0), (-0.2409, 0.2601, 0.0), (-0.1982, 0.2904, 0.0), (-0.2221, 0.3017, 0.0), (-0.2068, 0.2739, 0.0), (-0.1998, 0.2466, 0.0), (-0.1835, 0.2181, 0.0), (-0.1729, 0.2225, 0.0), (-0.1628, 0.218, 0.0), (-0.1463, 0.247, 0.0), (-0.1463, 0.173, 0.0), (-0.1626, 0.202, 0.0), (-0.1731, 0.1973, 0.0), (-0.1832, 0.202, 0.0), (-0.1998, 0.1734, 0.0), (-0.1732, 0.1595, 0.0), (-0.1425, 0.1034, 0.0), (-0.1324, 0.1221, 0.0), (-0.1221, 0.103, 0.0), (-0.09204, 0.1587, 0.0), (-0.09195, 0.08431, 0.0), (-0.1733, 0.08431, 0.0), (-0.1732, 0.1219, 0.0), (-0.1729, 0.336, 0.0), (-0.1189, 0.336, 0.0), (-0.1185, 0.3046, 0.0), (-0.1325, 0.2981, 0.0), (-0.1189, 0.2915, 0.0), (-0.1189, 0.2605, 0.0), (-0.1729, 0.2611, 0.0), (-0.1271, 0.2831, 0.0), (-0.1497, 0.2934, 0.0), (-0.1357, 0.2681, 0.0), (-0.1403, 0.307, 0.0), (-0.1272, 0.3131, 0.0), (-0.1351, 0.3283, 0.0), (-0.1622, 0.3157, 0.0), (-0.1536, 0.3008, 0.0), (-0.1326, 0.21, 0.0), (-0.09195, 0.2477, 0.0), (-0.05129, 0.21, 0.0), (-0.07924, 0.184, 0.0), (-0.09195, 0.1726, 0.0), (-0.1072, 0.1863, 0.0), (-0.07825, 0.21, 0.0), (-0.09175, 0.235, 0.0), (-0.1052, 0.21, 0.0), (-0.09182, 0.1855, 0.0), (-0.1048, 0.3358, 0.0), (-0.05128, 0.336, 0.0), (-0.09453, 0.3157, 0.0), (-0.1053, 0.2609, 0.0), (-0.06455, 0.2728, 0.0), (-0.05812, 0.2728, 0.0), (-0.02409, 0.336, 0.0), (0.00976, 0.2728, 0.0), (0.0168, 0.2728, 0.0), (0.01616, 0.2609, 0.0), (-0.02338, 0.2793, 0.0), (-0.01033, 0.2856, 0.0), (-0.02384, 0.2983, 0.0), (-0.03715, 0.2855, 0.0), (-0.06411, 0.2609, 0.0), (-0.003738, 0.08431, 0.0), (-0.07825, 0.08431, 0.0), (-0.07782, 0.1583, 0.0), (-0.04764, 0.103, 0.0), (-0.03755, 0.1217, 0.0), (-0.02752, 0.103, 0.0), (0.00267, 0.1587, 0.0), (0.003526, 0.09505, 0.0), (0.00974, 0.08395, 0.0), (0.003098, 0.07238, 0.0), (-0.0005605, 0.07835, 0.0), (-0.03758, 0.2473, 0.0), (0.0168, 0.2473, 0.0), (0.01624, 0.174, 0.0), (-0.01059, 0.2218, 0.0), (-0.03712, 0.1734, 0.0), (-0.03758, 0.2104, 0.0), (0.0305, 0.1155, 0.0), (0.0305, 0.1468, 0.0), (0.01643, 0.1533, 0.0), (0.02981, 0.1591, 0.0), (0.04375, 0.1344, 0.0), (0.08445, 0.1344, 0.0), (0.08445, 0.08431, 0.0), (0.0305, 0.08431, 0.0), (0.07327, 0.1139, 0.0), (0.04892, 0.1257, 0.0), (0.06431, 0.09597, 0.0), (0.0305, 0.3364, 0.0), (0.08353, 0.3358, 0.0), (0.04848, 0.3189, 0.0), (0.07081, 0.2979, 0.0), (0.04838, 0.2771, 0.0), (0.08359, 0.2604, 0.0), (0.0305, 0.2601, 0.0), (0.04377, 0.2473, 0.0), (0.09815, 0.2473, 0.0), (0.09815, 0.2223, 0.0), (0.09815, 0.1972, 0.0), (0.057, 0.1972, 0.0), (0.0442, 0.1734, 0.0), (0.04377, 0.2104, 0.0), (0.08684, 0.2175, 0.0), (0.08032, 0.2303, 0.0), (0.07721, 0.2341, 0.0), (0.06218, 0.2064, 0.0), (0.1598, 0.2949, 0.0), (0.1483, 0.2897, 0.0), (0.1386, 0.2732, 0.0), (0.1298, 0.2895, 0.0), (0.1167, 0.295, 0.0), (0.09824, 0.2613, 0.0), (0.09824, 0.3352, 0.0), (0.117, 0.3006, 0.0), (0.1296, 0.3064, 0.0), (0.1386, 0.3233, 0.0), (0.1477, 0.3064, 0.0), (0.1602, 0.3008, 0.0), (0.1791, 0.3352, 0.0), (0.1791, 0.2607, 0.0), (0.1114, 0.21, 0.0), (0.151, 0.2462, 0.0), (0.1319, 0.2099, 0.0), (0.151, 0.1737, 0.0), (0.1119, 0.1583, 0.0), (0.1251, 0.1344, 0.0), (0.1658, 0.1344, 0.0), (0.1658, 0.1094, 0.0), (0.1658, 0.08431, 0.0), (0.1119, 0.08431, 0.0), (0.1506, 0.1163, 0.0), (0.1303, 0.1257, 0.0), (0.1454, 0.09716, 0.0), (0.1928, 0.2287, 0.0), (0.1662, 0.2414, 0.0), (0.2467, 0.2414, 0.0), (0.2244, 0.2308, 0.0), (0.1932, 0.1734, 0.0), (0.1928, 0.201, 0.0), (0.1727, 0.1217, 0.0), (0.1926, 0.1582, 0.0), (0.1924, 0.08534, 0.0), (0.2334, 0.2792, 0.0), (0.2331, 0.2851, 0.0), (0.2202, 0.2982, 0.0), (0.2331, 0.3113, 0.0), (0.2334, 0.317, 0.0), (0.1941, 0.3358, 0.0), (0.2471, 0.3364, 0.0), (0.2471, 0.3105, 0.0), (0.2334, 0.2979, 0.0), (0.2471, 0.2851, 0.0), (0.2471, 0.2601, 0.0), (0.1941, 0.2605, 0.0), (0.2203, 0.1582, 0.0), (0.2333, 0.1344, 0.0), (0.2737, 0.134, 0.0), (0.2741, 0.08431, 0.0), (0.2197, 0.08431, 0.0), (0.2633, 0.1142, 0.0), (0.2383, 0.1253, 0.0), (0.2538, 0.09704, 0.0), (0.2609, 0.3352, 0.0), (0.2785, 0.3031, 0.0), (0.3148, 0.336, 0.0), (0.3147, 0.2605, 0.0), (0.2967, 0.2937, 0.0), (0.2608, 0.2605, 0.0), (0.2874, 0.1981, 0.0), (0.2619, 0.2462, 0.0), (0.3015, 0.2099, 0.0), (0.3415, 0.247, 0.0), (0.3149, 0.1976, 0.0), (0.2876, 0.1727, 0.0), (0.2874, 0.1853, 0.0), (0.3026, 0.1136, 0.0), (0.2883, 0.1217, 0.0), (0.3036, 0.1294, 0.0), (0.2884, 0.1586, 0.0), (0.328, 0.1217, 0.0), (0.2881, 0.08471, 0.0), (0.3285, 0.2605, 0.0), (0.3286, 0.3352, 0.0), (0.3462, 0.3031, 0.0), (0.3824, 0.336, 0.0), (0.3821, 0.2617, 0.0), (0.3648, 0.2934, 0.0), (0.3431, 0.3357, 0.0), (0.3678, 0.3359, 0.0), (0.3552, 0.3301, 0.0), (0.3609, 0.1163, 0.0), (0.3422, 0.08511, 0.0), (0.3423, 0.1587, 0.0), (0.3599, 0.1265, 0.0), (0.3961, 0.1595, 0.0), (0.4368, 0.1217, 0.0), (0.3961, 0.08431, 0.0), (0.4096, 0.122, 0.0), (0.396, 0.1462, 0.0), (0.3824, 0.1217, 0.0), (0.3961, 0.09709, 0.0), (0.3957, 0.1849, 0.0), (0.3422, 0.21, 0.0), (0.4098, 0.2414, 0.0), (0.4766, 0.21, 0.0), (0.3966, 0.1726, 0.0), (0.4087, 0.2338, 0.0), (0.399, 0.225, 0.0), (0.3828, 0.2099, 0.0), (0.3914, 0.2023, 0.0), (0.4368, 0.21, 0.0), (0.4278, 0.202, 0.0), (0.3962, 0.2605, 0.0), (0.3962, 0.3352, 0.0), (0.4069, 0.3159, 0.0), (0.4492, 0.3352, 0.0), (0.4231, 0.311, 0.0), (0.4502, 0.2605, 0.0), (0.4139, 0.2934, 0.0), (0.4509, 0.08472, 0.0), (0.4638, 0.1089, 0.0), (0.4505, 0.1094, 0.0), (0.4505, 0.1595, 0.0), (0.5045, 0.1595, 0.0), (0.5043, 0.08515, 0.0), (0.4938, 0.1042, 0.0), (0.4706, 0.1463, 0.0), (0.4614, 0.1292, 0.0), (0.4859, 0.1186, 0.0), (0.5044, 0.3356, 0.0), (0.5439, 0.2619, 0.0), (0.5045, 0.2982, 0.0), (0.4645, 0.2613, 0.0), (-0.2551, 0.2609, 0.0), (-0.3084, 0.2854, 0.0), (-0.2816, 0.2855, 0.0)], [], [(232, 241, 235), (134, 132, 130), (17, 15, 12), (91, 101, 92), (264, 263, 269), (185, 194, 192), (256, 260, 259), (173, 167, 171), (109, 105, 102), (72, 65, 64), (75, 63, 62), (172, 170, 169), (206, 205, 208), (92, 101, 100), (125, 124, 129), (52, 50, 47), (141, 147, 143), (162, 164, 163), (39, 38, 41), (83, 79, 78), (86, 82, 81), (253, 251, 243), (175, 180, 178), (201, 198, 197), (215, 214, 212), (138, 137, 146), (225, 223, 228), (55, 61, 60), (116, 114, 113), (128, 123, 120), (240, 239, 237), (155, 151, 149), (31, 30, 27), (271, 273, 272), (4, 2, 0), (234, 233, 232), (235, 234, 232), (89, 88, 87), (136, 135, 134), (134, 133, 132), (130, 136, 134), (132, 131, 130), (11, 18, 17), (17, 16, 15), (15, 14, 13), (12, 11, 17), (15, 13, 12), (26, 25, 24), (24, 23, 22), (22, 21, 20), (22, 20, 19), (24, 22, 19), (264, 269, 268), (263, 270, 269), (192, 191, 190), (186, 185, 192), (190, 189, 188), (187, 186, 192), (184, 195, 194), (190, 187, 192), (194, 193, 192), (185, 184, 194), (188, 187, 190), (258, 257, 256), (256, 255, 254), (259, 258, 256), (256, 254, 260), (267, 266, 265), (265, 264, 268), (262, 261, 267), (270, 263, 262), (242, 241, 232), (267, 265, 268), (270, 262, 267), (41, 43, 39), (40, 39, 43), (42, 38, 37), (40, 43, 42), (36, 35, 34), (40, 42, 37), (42, 41, 38), (34, 40, 37, 36), (68, 67, 71), (169, 168, 167), (167, 166, 171), (171, 170, 174), (171, 174, 173), (173, 169, 167), (109, 108, 107), (111, 110, 109), (105, 104, 103), (107, 106, 105), (112, 111, 109), (105, 103, 102), (102, 112, 109), (109, 107, 105), (72, 76, 65), (71, 67, 66), (66, 65, 76), (69, 71, 66), (70, 69, 66), (70, 66, 76), (73, 72, 64), (62, 68, 71, 70, 76, 75), (73, 64, 63), (74, 73, 63), (75, 74, 63), (172, 174, 170), (182, 181, 183), (205, 204, 209), (205, 209, 208), (208, 207, 206), (96, 95, 94), (98, 97, 96), (99, 98, 96), (99, 96, 93), (100, 99, 93), (100, 93, 92), (101, 97, 100), (119, 126, 125), (129, 128, 119), (124, 127, 129), (47, 46, 45), (45, 44, 53), (45, 53, 52), (47, 45, 52), (49, 48, 47), (52, 51, 50), (50, 49, 47), (141, 140, 139), (139, 145, 144), (147, 146, 143), (139, 144, 147), (141, 139, 147), (143, 142, 141), (162, 165, 164), (77, 82, 86), (77, 86, 85), (86, 80, 79), (78, 77, 85), (78, 85, 84), (83, 86, 79), (78, 84, 83), (81, 80, 86), (247, 246, 252), (247, 252, 253), (250, 249, 244), (251, 250, 244), (251, 244, 243), (248, 251, 253), (243, 247, 253), (177, 176, 175), (180, 179, 178), (178, 177, 175), (196, 200, 203), (203, 200, 199), (201, 203, 199), (197, 202, 201), (201, 199, 198), (9, 10, 275), (212, 211, 210), (212, 210, 216), (214, 213, 212), (212, 216, 215), (221, 220, 219), (217, 222, 221), (221, 219, 218), (221, 218, 217), (229, 231, 230), (145, 139, 138), (137, 143, 146), (146, 145, 138), (228, 227, 226), (228, 226, 225), (225, 224, 223), (59, 58, 57), (57, 56, 55), (60, 59, 57), (60, 57, 55), (55, 54, 61), (113, 117, 116), (116, 115, 114), (128, 124, 123), (122, 121, 120), (120, 119, 128), (123, 122, 120), (245, 244, 249), (245, 249, 248), (252, 246, 245), (248, 252, 245), (236, 235, 240), (242, 232, 238), (242, 238, 237), (237, 236, 240), (239, 242, 237), (161, 160, 159), (148, 161, 159), (158, 157, 156), (148, 159, 158), (158, 156, 155), (155, 154, 153), (155, 153, 152), (148, 158, 155), (151, 150, 149), (155, 152, 151), (149, 148, 155), (33, 32, 31), (30, 29, 28), (19, 26, 24), (30, 28, 27), (27, 33, 31), (271, 274, 273), (6, 5, 4), (0, 7, 6), (4, 3, 2), (2, 1, 0), (0, 6, 4), (8, 276, 10, 9), (277, 276, 275), (240, 235, 241), (128, 127, 124), (87, 90, 89)])
_uv = me_path225.uv_layers.new(name='UVMap')
_uv.uv.foreach_set('vector', [0.8218, 0.0, 0.8681, 0.0, 0.8392, 0.0, 0.4743, 0.0, 0.4668, 0.0, 0.4562, 0.0, 0.09725, 0.0, 0.09611, 0.0, 0.08181, 0.0, 0.3404, 0.0, 0.3719, 0.0, 0.341, 0.0, 0.9562, 0.0, 0.9559, 0.0, 0.9817, 0.0, 0.6459, 0.0, 0.6716, 0.0, 0.6705, 0.0, 0.9231, 0.0, 0.9411, 0.0, 0.9374, 0.0, 0.5973, 0.0, 0.5852, 0.0, 0.587, 0.0, 0.3922, 0.0, 0.3899, 0.0, 0.3787, 0.0, 0.2829, 0.0, 0.2603, 0.0, 0.2597, 0.0, 0.2938, 0.0, 0.2592, 0.0, 0.2586, 0.0, 0.5938, 0.0, 0.5864, 0.0, 0.5861, 0.0, 0.716, 0.0, 0.7094, 0.0, 0.7171, 0.0, 0.341, 0.0, 0.3719, 0.0, 0.3613, 0.0, 0.4411, 0.0, 0.4405, 0.0, 0.4522, 0.0, 0.2274, 0.0, 0.2171, 0.0, 0.1994, 0.0, 0.4871, 0.0, 0.5046, 0.0, 0.4943, 0.0, 0.5572, 0.0, 0.5678, 0.0, 0.5609, 0.0, 0.1639, 0.0, 0.1633, 0.0, 0.1682, 0.0, 0.3098, 0.0, 0.3023, 0.0, 0.3018, 0.0, 0.3146, 0.0, 0.3089, 0.0, 0.3061, 0.0, 0.9156, 0.0, 0.905, 0.0, 0.8756, 0.0, 0.6044, 0.0, 0.6199, 0.0, 0.6127, 0.0, 0.6945, 0.0, 0.6896, 0.0, 0.6891, 0.0, 0.7343, 0.0, 0.7303, 0.0, 0.7291, 0.0, 0.486, 0.0, 0.4854, 0.0, 0.5011, 0.0, 0.7763, 0.0, 0.7723, 0.0, 0.7941, 0.0, 0.242, 0.0, 0.2514, 0.0, 0.2511, 0.0, 0.4148, 0.0, 0.4042, 0.0, 0.4036, 0.0, 0.4457, 0.0, 0.4399, 0.0, 0.4288, 0.0, 0.861, 0.0, 0.8576, 0.0, 0.8467, 0.0, 0.534, 0.0, 0.5223, 0.0, 0.5163, 0.0, 0.1244, 0.0, 0.1207, 0.0, 0.119, 0.0, 0.9888, 0.0, 0.9994, 0.0, 0.9926, 0.0, 0.02145, 0.0, 0.01087, 0.0, 0.000286, 0.0, 0.8355, 0.0, 0.8287, 0.0, 0.8218, 0.0, 0.8392, 0.0, 0.8355, 0.0, 0.8218, 0.0, 0.3289, 0.0, 0.3284, 0.0, 0.3215, 0.0, 0.4848, 0.0, 0.478, 0.0, 0.4743, 0.0, 0.4743, 0.0, 0.4737, 0.0, 0.4668, 0.0, 0.4562, 0.0, 0.4848, 0.0, 0.4743, 0.0, 0.4668, 0.0, 0.46, 0.0, 0.4562, 0.0, 0.07494, 0.0, 0.101, 0.0, 0.09725, 0.0, 0.09725, 0.0, 0.09668, 0.0, 0.09611, 0.0, 0.09611, 0.0, 0.09554, 0.0, 0.08867, 0.0, 0.08181, 0.0, 0.07494, 0.0, 0.09725, 0.0, 0.09611, 0.0, 0.08867, 0.0, 0.08181, 0.0, 0.1181, 0.0, 0.1176, 0.0, 0.117, 0.0, 0.117, 0.0, 0.1164, 0.0, 0.1158, 0.0, 0.1158, 0.0, 0.109, 0.0, 0.1053, 0.0, 0.1158, 0.0, 0.1053, 0.0, 0.1047, 0.0, 0.117, 0.0, 0.1158, 0.0, 0.1047, 0.0, 0.9562, 0.0, 0.9817, 0.0, 0.9783, 0.0, 0.9559, 0.0, 0.9834, 0.0, 0.9817, 0.0, 0.6705, 0.0, 0.6699, 0.0, 0.6693, 0.0, 0.0, 0.0, 0.6459, 0.0, 0.6705, 0.0, 0.6693, 0.0, 0.6625, 0.0, 0.6588, 0.0, 0.0, 0.0, 0.0, 0.0, 0.6705, 0.0, 0.6445, 0.0, 0.6753, 0.0, 0.6716, 0.0, 0.6693, 0.0, 0.0, 0.0, 0.6705, 0.0, 0.6716, 0.0, 0.6711, 0.0, 0.6705, 0.0, 0.6459, 0.0, 0.6445, 0.0, 0.6716, 0.0, 0.6588, 0.0, 0.0, 0.0, 0.6693, 0.0, 0.9368, 0.0, 0.9299, 0.0, 0.9231, 0.0, 0.9231, 0.0, 0.9193, 0.0, 0.9191, 0.0, 0.9374, 0.0, 0.9368, 0.0, 0.9231, 0.0, 0.9231, 0.0, 0.9482, 0.0, 0.9411, 0.0, 0.9677, 0.0, 0.9611, 0.0, 0.9571, 0.0, 0.9571, 0.0, 0.9565, 0.0, 0.9783, 0.0, 0.9554, 0.0, 0.9485, 0.0, 0.9677, 0.0, 0.9834, 0.0, 0.9559, 0.0, 0.9554, 0.0, 0.8716, 0.0, 0.8681, 0.0, 0.8212, 0.0, 0.9677, 0.0, 0.9571, 0.0, 0.978, 0.0, 0.9851, 0.0, 0.9554, 0.0, 0.9677, 0.0, 0.1679, 0.0, 0.1751, 0.0, 0.1639, 0.0, 0.1645, 0.0, 0.1639, 0.0, 0.1751, 0.0, 0.1716, 0.0, 0.1633, 0.0, 0.1628, 0.0, 0.1645, 0.0, 0.1751, 0.0, 0.1716, 0.0, 0.1559, 0.0, 0.149, 0.0, 0.1453, 0.0, 0.1645, 0.0, 0.1716, 0.0, 0.1628, 0.0, 0.1716, 0.0, 0.1682, 0.0, 0.1633, 0.0, 0.1453, 0.0, 0.1645, 0.0, 0.1628, 0.0, 0.1559, 0.0, 0.2517, 0.0, 0.2614, 0.0, 0.2793, 0.0, 0.5861, 0.0, 0.5858, 0.0, 0.5852, 0.0, 0.5852, 0.0, 0.5787, 0.0, 0.587, 0.0, 0.587, 0.0, 0.5864, 0.0, 0.6007, 0.0, 0.587, 0.0, 0.6007, 0.0, 0.5973, 0.0, 0.5973, 0.0, 0.5861, 0.0, 0.5852, 0.0, 0.3922, 0.0, 0.3916, 0.0, 0.391, 0.0, 0.3965, 0.0, 0.3927, 0.0, 0.3922, 0.0, 0.3899, 0.0, 0.383, 0.0, 0.3793, 0.0, 0.391, 0.0, 0.3904, 0.0, 0.3899, 0.0, 0.3999, 0.0, 0.3965, 0.0, 0.3922, 0.0, 0.3899, 0.0, 0.3793, 0.0, 0.3787, 0.0, 0.3787, 0.0, 0.3999, 0.0, 0.3922, 0.0, 0.3922, 0.0, 0.391, 0.0, 0.3899, 0.0, 0.2829, 0.0, 0.2973, 0.0, 0.2603, 0.0, 0.2799, 0.0, 0.2614, 0.0, 0.2609, 0.0, 0.2609, 0.0, 0.2603, 0.0, 0.2973, 0.0, 0.2689, 0.0, 0.2799, 0.0, 0.2609, 0.0, 0.2727, 0.0, 0.2689, 0.0, 0.2609, 0.0, 0.2727, 0.0, 0.2609, 0.0, 0.2973, 0.0, 0.2863, 0.0, 0.2829, 0.0, 0.2597, 0.0, 0.2586, 0.0, 0.2517, 0.0, 0.2793, 0.0, 0.2727, 0.0, 0.2973, 0.0, 0.2938, 0.0, 0.2866, 0.0, 0.2597, 0.0, 0.2592, 0.0, 0.2932, 0.0, 0.2866, 0.0, 0.2592, 0.0, 0.2938, 0.0, 0.2932, 0.0, 0.2592, 0.0, 0.5935, 0.0, 0.6018, 0.0, 0.5864, 0.0, 0.627, 0.0, 0.6236, 0.0, 0.6344, 0.0, 0.7091, 0.0, 0.7054, 0.0, 0.7051, 0.0, 0.7091, 0.0, 0.718, 0.0, 0.7171, 0.0, 0.7171, 0.0, 0.7165, 0.0, 0.716, 0.0, 0.3461, 0.0, 0.3427, 0.0, 0.3421, 0.0, 0.3567, 0.0, 0.3498, 0.0, 0.3461, 0.0, 0.3573, 0.0, 0.3567, 0.0, 0.3461, 0.0, 0.3573, 0.0, 0.3461, 0.0, 0.3415, 0.0, 0.3607, 0.0, 0.3573, 0.0, 0.3415, 0.0, 0.3607, 0.0, 0.3415, 0.0, 0.341, 0.0, 0.3719, 0.0, 0.3678, 0.0, 0.3613, 0.0, 0.4285, 0.0, 0.4416, 0.0, 0.4411, 0.0, 0.4522, 0.0, 0.4457, 0.0, 0.4285, 0.0, 0.4405, 0.0, 0.4419, 0.0, 0.4522, 0.0, 0.1994, 0.0, 0.1957, 0.0, 0.1888, 0.0, 0.1885, 0.0, 0.1819, 0.0, 0.2346, 0.0, 0.1888, 0.0, 0.2346, 0.0, 0.228, 0.0, 0.1994, 0.0, 0.1888, 0.0, 0.228, 0.0, 0.2134, 0.0, 0.2062, 0.0, 0.1997, 0.0, 0.2274, 0.0, 0.224, 0.0, 0.2171, 0.0, 0.2171, 0.0, 0.2134, 0.0, 0.1994, 0.0, 0.4871, 0.0, 0.4866, 0.0, 0.4863, 0.0, 0.4863, 0.0, 0.5, 0.0, 0.4977, 0.0, 0.5046, 0.0, 0.5014, 0.0, 0.4943, 0.0, 0.4863, 0.0, 0.4977, 0.0, 0.5046, 0.0, 0.4871, 0.0, 0.4863, 0.0, 0.5046, 0.0, 0.4943, 0.0, 0.4908, 0.0, 0.4871, 0.0, 0.5572, 0.0, 0.5715, 0.0, 0.5678, 0.0, 0.3012, 0.0, 0.3089, 0.0, 0.3135, 0.0, 0.3012, 0.0, 0.3135, 0.0, 0.3109, 0.0, 0.3146, 0.0, 0.3035, 0.0, 0.3023, 0.0, 0.3018, 0.0, 0.3012, 0.0, 0.3109, 0.0, 0.3018, 0.0, 0.3109, 0.0, 0.3104, 0.0, 0.3098, 0.0, 0.3149, 0.0, 0.3023, 0.0, 0.3018, 0.0, 0.3104, 0.0, 0.3098, 0.0, 0.3061, 0.0, 0.3035, 0.0, 0.3146, 0.0, 0.8839, 0.0, 0.8804, 0.0, 0.9085, 0.0, 0.8839, 0.0, 0.9085, 0.0, 0.9159, 0.0, 0.901, 0.0, 0.897, 0.0, 0.8761, 0.0, 0.9047, 0.0, 0.901, 0.0, 0.8761, 0.0, 0.9047, 0.0, 0.8761, 0.0, 0.8756, 0.0, 0.8942, 0.0, 0.905, 0.0, 0.9156, 0.0, 0.8756, 0.0, 0.8839, 0.0, 0.9159, 0.0, 0.6121, 0.0, 0.605, 0.0, 0.6044, 0.0, 0.6199, 0.0, 0.6164, 0.0, 0.6127, 0.0, 0.6127, 0.0, 0.6121, 0.0, 0.6044, 0.0, 0.6822, 0.0, 0.6922, 0.0, 0.7014, 0.0, 0.7017, 0.0, 0.6919, 0.0, 0.6902, 0.0, 0.6945, 0.0, 0.7017, 0.0, 0.6902, 0.0, 0.6891, 0.0, 0.6979, 0.0, 0.6945, 0.0, 0.6945, 0.0, 0.6902, 0.0, 0.6896, 0.0, 0.04605, 0.0, 0.06064, 0.0, 0.04977, 0.0, 0.7291, 0.0, 0.7223, 0.0, 0.7185, 0.0, 0.7291, 0.0, 0.7185, 0.0, 0.7182, 0.0, 0.7303, 0.0, 0.7297, 0.0, 0.7291, 0.0, 0.7291, 0.0, 0.7182, 0.0, 0.7343, 0.0, 0.7683, 0.0, 0.7614, 0.0, 0.7546, 0.0, 0.7423, 0.0, 0.7689, 0.0, 0.7683, 0.0, 0.7683, 0.0, 0.7543, 0.0, 0.7477, 0.0, 0.7683, 0.0, 0.7477, 0.0, 0.7431, 0.0, 0.8046, 0.0, 0.8149, 0.0, 0.8118, 0.0, 0.5, 0.0, 0.4863, 0.0, 0.486, 0.0, 0.4854, 0.0, 0.4943, 0.0, 0.5014, 0.0, 0.5011, 0.0, 0.5, 0.0, 0.486, 0.0, 0.7938, 0.0, 0.7869, 0.0, 0.7832, 0.0, 0.7938, 0.0, 0.7832, 0.0, 0.7766, 0.0, 0.7763, 0.0, 0.7726, 0.0, 0.7723, 0.0, 0.2506, 0.0, 0.25, 0.0, 0.2494, 0.0, 0.2494, 0.0, 0.2489, 0.0, 0.2423, 0.0, 0.2511, 0.0, 0.2506, 0.0, 0.2494, 0.0, 0.2511, 0.0, 0.2494, 0.0, 0.242, 0.0, 0.242, 0.0, 0.2383, 0.0, 0.2514, 0.0, 0.4036, 0.0, 0.4216, 0.0, 0.4148, 0.0, 0.4148, 0.0, 0.4076, 0.0, 0.4042, 0.0, 0.4454, 0.0, 0.4405, 0.0, 0.4399, 0.0, 0.4331, 0.0, 0.4293, 0.0, 0.4288, 0.0, 0.4288, 0.0, 0.4285, 0.0, 0.4457, 0.0, 0.4399, 0.0, 0.4331, 0.0, 0.4288, 0.0, 0.8767, 0.0, 0.8761, 0.0, 0.897, 0.0, 0.8767, 0.0, 0.897, 0.0, 0.8942, 0.0, 0.9085, 0.0, 0.8804, 0.0, 0.8767, 0.0, 0.9119, 0.0, 0.9085, 0.0, 0.8767, 0.0, 0.8461, 0.0, 0.8392, 0.0, 0.8616, 0.0, 0.8719, 0.0, 0.8212, 0.0, 0.8504, 0.0, 0.8719, 0.0, 0.8504, 0.0, 0.8467, 0.0, 0.8467, 0.0, 0.8461, 0.0, 0.861, 0.0, 0.8576, 0.0, 0.8721, 0.0, 0.8467, 0.0, 0.5535, 0.0, 0.5463, 0.0, 0.5395, 0.0, 0.5112, 0.0, 0.5535, 0.0, 0.5392, 0.0, 0.5358, 0.0, 0.5352, 0.0, 0.5346, 0.0, 0.5112, 0.0, 0.5392, 0.0, 0.5358, 0.0, 0.5358, 0.0, 0.5346, 0.0, 0.534, 0.0, 0.534, 0.0, 0.5335, 0.0, 0.5329, 0.0, 0.534, 0.0, 0.5329, 0.0, 0.526, 0.0, 0.5114, 0.0, 0.5358, 0.0, 0.534, 0.0, 0.5223, 0.0, 0.5217, 0.0, 0.5163, 0.0, 0.534, 0.0, 0.5257, 0.0, 0.5223, 0.0, 0.5163, 0.0, 0.5117, 0.0, 0.534, 0.0, 0.1382, 0.0, 0.1313, 0.0, 0.1247, 0.0, 0.1207, 0.0, 0.1201, 0.0, 0.1196, 0.0, 0.1047, 0.0, 0.1181, 0.0, 0.117, 0.0, 0.1207, 0.0, 0.1196, 0.0, 0.119, 0.0, 0.119, 0.0, 0.1382, 0.0, 0.1244, 0.0, 0.9888, 0.0, 1.0, 0.0, 0.9994, 0.0, 0.03204, 0.0, 0.02489, 0.0, 0.02145, 0.0, 0.000286, 0.0, 0.03576, 0.0, 0.03204, 0.0, 0.02145, 0.0, 0.01459, 0.0, 0.01087, 0.0, 0.01087, 0.0, 0.004005, 0.0, 0.000286, 0.0, 0.000286, 0.0, 0.03204, 0.0, 0.02145, 0.0, 0.06007, 0.0, 0.06407, 0.0, 0.06064, 0.0, 0.04605, 0.0, 0.07122, 0.0, 0.05664, 0.0, 0.04977, 0.0, 0.8616, 0.0, 0.8392, 0.0, 0.8681, 0.0, 0.4454, 0.0, 0.4419, 0.0, 0.4405, 0.0, 0.3215, 0.0, 0.3332, 0.0, 0.3289, 0.0])
me_path225.materials.append(mat_svgmat_001)
me_path225.update()

# ---- objects
ob_a = bpy.data.objects.new('A', me_plane_022)
ob_b = bpy.data.objects.new('B', me_plane_023)
ob_c = bpy.data.objects.new('C', me_plane_024)
ob_d_001 = bpy.data.objects.new('D.001', me_plane_025)
ob_e_001 = bpy.data.objects.new('E.001', me_plane_026)
ob_f_001 = bpy.data.objects.new('F.001', me_plane_027)
ob_g = bpy.data.objects.new('G', me_plane_028)
ob_h = bpy.data.objects.new('H', me_plane_029)
ob_i = bpy.data.objects.new('I', me_plane_030)
ob_j = bpy.data.objects.new('J', me_plane_031)
ob_k = bpy.data.objects.new('K', me_plane_032)
ob_l = bpy.data.objects.new('L', me_plane_033)
ob_m = bpy.data.objects.new('M', me_plane_034)
ob_n = bpy.data.objects.new('N', me_plane_035)
ob_o = bpy.data.objects.new('O', me_plane_036)
ob_p = bpy.data.objects.new('P', me_plane_037)
ob_q = bpy.data.objects.new('Q', me_plane_038)
ob_r = bpy.data.objects.new('R', me_plane_039)
ob_s = bpy.data.objects.new('S', me_plane_040)
ob_t = bpy.data.objects.new('T', me_plane_041)
ob_u = bpy.data.objects.new('U', me_plane_042)
ob_v = bpy.data.objects.new('V', me_plane_043)
ob_w = bpy.data.objects.new('W', me_plane_044)
ob_x = bpy.data.objects.new('X', me_plane_045)
ob_y = bpy.data.objects.new('Y', me_plane_046)
ob_z = bpy.data.objects.new('Z', me_plane_047)
ob_a_1 = bpy.data.objects.new('a', me_plane_048)
ob_b_1 = bpy.data.objects.new('b', me_plane_049)
ob_c_1 = bpy.data.objects.new('c', me_plane_050)
ob_d = bpy.data.objects.new('d', me_plane_051)
ob_e = bpy.data.objects.new('e', me_plane_052)
ob_f = bpy.data.objects.new('f', me_plane_053)
ob_h_1 = bpy.data.objects.new('h', me_plane_055)
ob_i_1 = bpy.data.objects.new('i', me_plane_056)
ob_k_1 = bpy.data.objects.new('k', me_plane_057)
ob_b_004 = bpy.data.objects.new('b.004', me_plane_058)
ob_l_1 = bpy.data.objects.new('l', me_plane_059)
ob_t_1 = bpy.data.objects.new('t', me_plane_060)
ob_n_1 = bpy.data.objects.new('n', me_plane_061)
ob_p_1 = bpy.data.objects.new('p', me_plane_062)
ob_o_1 = bpy.data.objects.new('o', me_plane_063)
ob_v_1 = bpy.data.objects.new('v', me_plane_064)
ob_w_1 = bpy.data.objects.new('w', me_plane_065)
ob_x_1 = bpy.data.objects.new('x', me_plane_066)
ob_y_1 = bpy.data.objects.new('y', me_plane_067)
ob_z_1 = bpy.data.objects.new('z', me_plane_068)
ob_s_1 = bpy.data.objects.new('s', me_plane_069)
ob_r_1 = bpy.data.objects.new('r', me_plane_070)
ob_g_1 = bpy.data.objects.new('g', me_plane_071)
ob_m_1 = bpy.data.objects.new('m', me_plane_072)
ob_d_001_1 = bpy.data.objects.new('d.001', me_plane_073)
ob_u_1 = bpy.data.objects.new('u', me_plane_074)
ob_t_001 = bpy.data.objects.new('T.001', me_plane_075)
ob_r_001 = bpy.data.objects.new('r.001', me_plane_076)
ob_i_001 = bpy.data.objects.new('i.001', me_plane_077)
ob_a_001 = bpy.data.objects.new('a.001', me_plane_078)
ob_n_001 = bpy.data.objects.new('n.001', me_plane_079)
ob_g_001 = bpy.data.objects.new('g.001', me_plane_080)
ob_l_001 = bpy.data.objects.new('l.001', me_plane_083)
ob_e_001_1 = bpy.data.objects.new('e.001', me_plane_084)
ob_f_002 = bpy.data.objects.new('F.002', me_plane_085)
ob_o_001 = bpy.data.objects.new('o.001', me_plane_086)
ob_n_002 = bpy.data.objects.new('n.002', me_plane_087)
ob_t_001_1 = bpy.data.objects.new('t.001', me_plane_088)
ob_1 = bpy.data.objects.new('1', me_plane)
ob_2 = bpy.data.objects.new('2', me_plane_001)
ob_3 = bpy.data.objects.new('3', me_plane_002)
ob_4 = bpy.data.objects.new('4', me_plane_003)
ob_5 = bpy.data.objects.new('5', me_plane_004)
ob_6 = bpy.data.objects.new('6', me_plane_005)
ob_7 = bpy.data.objects.new('7', me_plane_006)
ob_8_003 = bpy.data.objects.new('8.003', me_plane_007)
ob_8_001 = bpy.data.objects.new('8.001', me_plane_008)
ob_9 = bpy.data.objects.new('9', me_plane_009)
ob_0 = bpy.data.objects.new('0', me_plane_010)
ob_a_001_1 = bpy.data.objects.new('A.001', me_plane_011)
ob_b_001 = bpy.data.objects.new('B.001', me_plane_012)
ob_c_001 = bpy.data.objects.new('C.001', me_plane_013)
ob_d_1 = bpy.data.objects.new('D', me_plane_014)
ob_e_1 = bpy.data.objects.new('E', me_plane_015)
ob_f_1 = bpy.data.objects.new('F', me_plane_016)
ob_8_002 = bpy.data.objects.new('8.002', me_plane_018)
ob_8 = bpy.data.objects.new('8', me_plane_021)
ob_5_001 = bpy.data.objects.new('5.001', me_plane_017)
ob_4_001 = bpy.data.objects.new('4.001', me_plane_019)
ob_3_001 = bpy.data.objects.new('3.001', me_plane_020)
ob_3_002 = bpy.data.objects.new('3.002', me_plane_054)
ob_7_001 = bpy.data.objects.new('7.001', me_plane_081)
ob_a_002 = bpy.data.objects.new('A.002', me_plane_082)
ob_3_003 = bpy.data.objects.new('3.003', me_plane_089)
ob_a_003 = bpy.data.objects.new('A.003', me_plane_090)
ob_0_001 = bpy.data.objects.new('0.001', me_plane_091)
ob_6_001 = bpy.data.objects.new('6.001', me_plane_092)
ob_0_002 = bpy.data.objects.new('0.002', me_plane_093)
ob_0_003 = bpy.data.objects.new('0.003', me_plane_094)
ob_0_004 = bpy.data.objects.new('0.004', me_plane_095)
ob_rutrifont = bpy.data.objects.new('rutrifont', me_path225)

# ---- transforms, parenting, visibility, modifiers, constraints
ob_a.location = (-0.265, 0.244, 0.0)
ob_a.scale = (0.2764, 0.2764, 0.2764)
ob_b.location = (-0.1595, 0.249, 0.0)
ob_b.scale = (0.2764, 0.2764, 0.2764)
ob_c.location = (-0.08617, 0.2503, 0.0)
ob_c.scale = (0.2764, 0.2764, 0.2764)
ob_d_001.location = (0.004058, 0.2509, 0.0)
ob_d_001.scale = (0.2764, 0.2764, 0.2764)
ob_e_001.location = (0.06905, 0.2502, 0.0)
ob_e_001.scale = (0.2764, 0.2764, 0.2764)
ob_f_001.location = (0.1396, 0.2598, 0.0)
ob_f_001.scale = (0.2764, 0.2764, 0.2764)
ob_g.location = (0.2379, 0.2443, 0.0)
ob_g.scale = (0.2764, 0.2764, 0.2764)
ob_h.location = (-0.2694, 0.1445, 0.0)
ob_h.scale = (0.2764, 0.2764, 0.2764)
ob_i.location = (-0.1645, 0.146, 0.0)
ob_i.scale = (0.2764, 0.2764, 0.2764)
ob_j.location = (-0.07137, 0.1426, 0.0)
ob_j.scale = (0.2764, 0.2764, 0.2764)
ob_k.location = (0.01221, 0.1458, 0.0)
ob_k.scale = (0.2764, 0.2764, 0.2764)
ob_l.location = (0.0764, 0.1371, 0.0)
ob_l.scale = (0.2764, 0.2764, 0.2764)
ob_m.location = (0.1621, 0.1434, 0.0)
ob_m.scale = (0.2764, 0.2764, 0.2764)
ob_n.location = (0.2364, 0.1519, 0.0)
ob_n.scale = (0.2764, 0.2764, 0.2764)
ob_o.location = (-0.2704, 0.06042, 0.0)
ob_o.scale = (0.2764, 0.2764, 0.2764)
ob_p.location = (-0.1632, 0.07551, 0.0)
ob_p.scale = (0.2764, 0.2764, 0.2764)
ob_q.location = (-0.07159, 0.05571, 0.0)
ob_q.scale = (0.2764, 0.2764, 0.2764)
ob_r.location = (0.01252, 0.06475, 0.0)
ob_r.scale = (0.2764, 0.2764, 0.2764)
ob_s.location = (0.09131, 0.05567, 0.0)
ob_s.scale = (0.2764, 0.2764, 0.2764)
ob_t.location = (0.1689, 0.0759, 0.0)
ob_t.scale = (0.2764, 0.2764, 0.2764)
ob_u.location = (0.255, 0.05565, 0.0)
ob_u.scale = (0.2764, 0.2764, 0.2764)
ob_v.location = (-0.2671, -0.0342, 0.0)
ob_v.scale = (0.2764, 0.2764, 0.2764)
ob_w.location = (-0.1465, -0.04203, 0.0)
ob_w.scale = (0.2764, 0.2764, 0.2764)
ob_x.location = (-0.02474, -0.03964, 0.0)
ob_x.scale = (0.2764, 0.2764, 0.2764)
ob_y.location = (0.089, -0.02728, 0.0)
ob_y.scale = (0.2764, 0.2764, 0.2764)
ob_z.location = (0.2047, -0.0427, 0.0)
ob_z.scale = (0.2764, 0.2764, 0.2764)
ob_a_1.location = (-0.2203, -0.1604, 0.0)
ob_a_1.scale = (0.2764, 0.2764, 0.2764)
ob_b_1.location = (-0.1525, -0.1679, 0.0)
ob_b_1.scale = (0.2764, 0.2764, 0.2764)
ob_c_1.location = (-0.08224, -0.1463, 0.0)
ob_c_1.scale = (0.2764, 0.2764, 0.2764)
ob_d.location = (-0.008096, -0.1663, 0.0)
ob_d.scale = (0.2764, 0.2764, 0.2764)
ob_e.location = (0.05945, -0.1551, 0.0)
ob_e.scale = (0.2764, 0.2764, 0.2764)
ob_f.location = (0.1503, -0.1477, 0.0)
ob_f.scale = (0.2764, 0.2764, 0.2764)
ob_h_1.location = (-0.2229, -0.2514, 0.0)
ob_h_1.scale = (0.2764, 0.2764, 0.2764)
ob_i_1.location = (-0.1516, -0.2311, 0.0)
ob_i_1.scale = (0.2764, 0.2764, 0.2764)
ob_k_1.location = (-0.08133, -0.2428, 0.0)
ob_k_1.scale = (0.2764, 0.2764, 0.2764)
ob_b_004.location = (-0.007584, -0.2488, 0.0)
ob_b_004.scale = (0.2764, 0.2764, 0.2764)
ob_l_1.location = (0.05031, -0.2431, 0.0)
ob_l_1.scale = (0.2764, 0.2764, 0.2764)
ob_t_1.location = (0.1203, -0.3152, 0.0)
ob_t_1.scale = (0.2764, 0.2764, 0.2764)
ob_n_1.location = (0.229, -0.2478, 0.0)
ob_n_1.scale = (0.2764, 0.2764, 0.2764)
ob_p_1.location = (-0.1486, -0.3067, 0.0)
ob_p_1.scale = (0.2764, 0.2764, 0.2764)
ob_o_1.location = (-0.2243, -0.3159, 0.0)
ob_o_1.scale = (0.2764, 0.2764, 0.2764)
ob_v_1.location = (-0.2327, -0.3915, 0.0)
ob_v_1.scale = (0.2764, 0.2764, 0.2764)
ob_w_1.location = (-0.1417, -0.4036, 0.0)
ob_w_1.scale = (0.2764, 0.2764, 0.2764)
ob_x_1.location = (-0.0498, -0.3966, 0.0)
ob_x_1.scale = (0.2764, 0.2764, 0.2764)
ob_y_1.location = (0.04071, -0.3886, 0.0)
ob_y_1.scale = (0.2764, 0.2764, 0.2764)
ob_z_1.location = (0.1319, -0.3976, 0.0)
ob_z_1.scale = (0.2764, 0.2764, 0.2764)
ob_s_1.location = (0.04325, -0.3194, 0.0)
ob_s_1.scale = (0.2764, 0.2764, 0.2764)
ob_r_1.location = (-0.009706, -0.3049, 0.0)
ob_r_1.scale = (0.2764, 0.2764, 0.2764)
ob_g_1.location = (0.2335, -0.1585, 0.0)
ob_g_1.scale = (0.2764, 0.2764, 0.2764)
ob_m_1.location = (0.1408, -0.2457, 0.0)
ob_m_1.scale = (0.2764, 0.2764, 0.2764)
ob_d_001_1.location = (-0.07565, -0.3143, 0.0)
ob_d_001_1.scale = (0.2764, 0.2764, 0.2764)
ob_u_1.location = (0.2149, -0.3211, 0.0)
ob_u_1.scale = (0.2764, 0.2764, 0.2764)
ob_t_001.location = (-0.2419, 0.451, 0.0)
ob_t_001.scale = (0.2764, 0.2764, 0.2764)
ob_r_001.location = (-0.2139, 0.41, 0.0)
ob_r_001.scale = (0.2073, 0.2073, 0.2073)
ob_i_001.location = (-0.1847, 0.408, 0.0)
ob_i_001.scale = (0.2073, 0.2073, 0.2073)
ob_a_001.location = (-0.146, 0.3976, 0.0)
ob_a_001.scale = (0.2073, 0.2073, 0.2073)
ob_n_001.location = (-0.1024, 0.4008, 0.0)
ob_n_001.scale = (0.2073, 0.2073, 0.2073)
ob_g_001.location = (-0.06089, 0.3836, 0.0)
ob_g_001.scale = (0.2073, 0.2073, 0.2073)
ob_l_001.location = (-0.0346, 0.4079, 0.0)
ob_l_001.scale = (0.2764, 0.2764, 0.2764)
ob_e_001_1.location = (-0.00507, 0.4002, 0.0)
ob_e_001_1.scale = (0.2073, 0.2073, 0.2073)
ob_f_002.location = (0.0797, 0.409, 0.0)
ob_f_002.scale = (0.3456, 0.3456, 0.3456)
ob_o_001.location = (0.1195, 0.3704, 0.0)
ob_o_001.scale = (0.2073, 0.2073, 0.2073)
ob_n_002.location = (0.1671, 0.3713, 0.0)
ob_n_002.scale = (0.2073, 0.2073, 0.2073)
ob_t_001_1.location = (0.2113, 0.4021, 0.0)
ob_t_001_1.scale = (0.4147, 0.4147, 0.4147)
ob_1.location = (0.1, 0.0, 0.0)
ob_2.location = (0.2, 0.0, 0.0)
ob_3.location = (0.3, -0.6, 0.0)
ob_4.location = (0.4, -0.2, 0.0)
ob_5.location = (0.5, 0.0, 0.0)
ob_6.location = (0.6, -0.2, 0.0)
ob_7.location = (0.7, -0.2, 0.0)
ob_8_003.location = (0.8, -0.6, 0.0)
ob_8_001.location = (0.8, -0.2, 0.0)
ob_9.location = (0.9, 0.0, 0.0)
ob_0.location = (0.0, -0.2, 0.0)
ob_a_001_1.location = (1.0, -0.2, 0.0)
ob_b_001.location = (1.1, 0.0, 0.0)
ob_c_001.location = (1.2, 0.0, 0.0)
ob_d_1.location = (1.3, 0.0, 0.0)
ob_e_1.location = (1.4, 0.0, 0.0)
ob_f_1.location = (1.5, 0.0, 0.0)
ob_8_002.location = (0.8, -0.4, 0.0)
ob_8.location = (0.8, 0.0, 0.0)
ob_5_001.location = (0.5, -0.2, 0.0)
ob_4_001.location = (0.4, 0.0, 0.0)
ob_3_001.location = (0.3, -0.2, 0.0)
ob_3_002.location = (0.3, -0.4, 0.0)
ob_7_001.location = (0.7, 0.0, 0.0)
ob_a_002.location = (1.0, 0.0, 0.0)
ob_3_003.location = (0.3, 0.0, 0.0)
ob_a_003.location = (1.0, -0.4, 0.0)
ob_0_001.location = (0.0, -0.4, 0.0)
ob_6_001.location = (0.6, 0.0, 0.0)
ob_0_002.location = (0.0, 0.0, 0.0)
ob_0_003.location = (0.0, -0.6, 0.0)
ob_0_004.location = (0.0, -0.8, 0.0)
ob_rutrifont.location = (0.05695, -0.7885, 0.0)

# ---- collection membership
col_triangle_font_sarah_dsouza.objects.link(ob_a)
col_triangle_font_sarah_dsouza.objects.link(ob_b)
col_triangle_font_sarah_dsouza.objects.link(ob_c)
col_triangle_font_sarah_dsouza.objects.link(ob_d_001)
col_triangle_font_sarah_dsouza.objects.link(ob_e_001)
col_triangle_font_sarah_dsouza.objects.link(ob_f_001)
col_triangle_font_sarah_dsouza.objects.link(ob_g)
col_triangle_font_sarah_dsouza.objects.link(ob_h)
col_triangle_font_sarah_dsouza.objects.link(ob_i)
col_triangle_font_sarah_dsouza.objects.link(ob_j)
col_triangle_font_sarah_dsouza.objects.link(ob_k)
col_triangle_font_sarah_dsouza.objects.link(ob_l)
col_triangle_font_sarah_dsouza.objects.link(ob_m)
col_triangle_font_sarah_dsouza.objects.link(ob_n)
col_triangle_font_sarah_dsouza.objects.link(ob_o)
col_triangle_font_sarah_dsouza.objects.link(ob_p)
col_triangle_font_sarah_dsouza.objects.link(ob_q)
col_triangle_font_sarah_dsouza.objects.link(ob_r)
col_triangle_font_sarah_dsouza.objects.link(ob_s)
col_triangle_font_sarah_dsouza.objects.link(ob_t)
col_triangle_font_sarah_dsouza.objects.link(ob_u)
col_triangle_font_sarah_dsouza.objects.link(ob_v)
col_triangle_font_sarah_dsouza.objects.link(ob_w)
col_triangle_font_sarah_dsouza.objects.link(ob_x)
col_triangle_font_sarah_dsouza.objects.link(ob_y)
col_triangle_font_sarah_dsouza.objects.link(ob_z)
col_triangle_font_sarah_dsouza.objects.link(ob_a_1)
col_triangle_font_sarah_dsouza.objects.link(ob_b_1)
col_triangle_font_sarah_dsouza.objects.link(ob_c_1)
col_triangle_font_sarah_dsouza.objects.link(ob_d)
col_triangle_font_sarah_dsouza.objects.link(ob_e)
col_triangle_font_sarah_dsouza.objects.link(ob_f)
col_triangle_font_sarah_dsouza.objects.link(ob_h_1)
col_triangle_font_sarah_dsouza.objects.link(ob_i_1)
col_triangle_font_sarah_dsouza.objects.link(ob_k_1)
col_triangle_font_sarah_dsouza.objects.link(ob_b_004)
col_triangle_font_sarah_dsouza.objects.link(ob_l_1)
col_triangle_font_sarah_dsouza.objects.link(ob_t_1)
col_triangle_font_sarah_dsouza.objects.link(ob_n_1)
col_triangle_font_sarah_dsouza.objects.link(ob_p_1)
col_triangle_font_sarah_dsouza.objects.link(ob_o_1)
col_triangle_font_sarah_dsouza.objects.link(ob_v_1)
col_triangle_font_sarah_dsouza.objects.link(ob_w_1)
col_triangle_font_sarah_dsouza.objects.link(ob_x_1)
col_triangle_font_sarah_dsouza.objects.link(ob_y_1)
col_triangle_font_sarah_dsouza.objects.link(ob_z_1)
col_triangle_font_sarah_dsouza.objects.link(ob_s_1)
col_triangle_font_sarah_dsouza.objects.link(ob_r_1)
col_triangle_font_sarah_dsouza.objects.link(ob_g_1)
col_triangle_font_sarah_dsouza.objects.link(ob_m_1)
col_triangle_font_sarah_dsouza.objects.link(ob_d_001_1)
col_triangle_font_sarah_dsouza.objects.link(ob_u_1)
col_triangle_font_sarah_dsouza.objects.link(ob_t_001)
col_triangle_font_sarah_dsouza.objects.link(ob_r_001)
col_triangle_font_sarah_dsouza.objects.link(ob_i_001)
col_triangle_font_sarah_dsouza.objects.link(ob_a_001)
col_triangle_font_sarah_dsouza.objects.link(ob_n_001)
col_triangle_font_sarah_dsouza.objects.link(ob_g_001)
col_triangle_font_sarah_dsouza.objects.link(ob_l_001)
col_triangle_font_sarah_dsouza.objects.link(ob_e_001_1)
col_triangle_font_sarah_dsouza.objects.link(ob_f_002)
col_triangle_font_sarah_dsouza.objects.link(ob_o_001)
col_triangle_font_sarah_dsouza.objects.link(ob_n_002)
col_triangle_font_sarah_dsouza.objects.link(ob_t_001_1)
col_num_reduce_tri.objects.link(ob_1)
col_num_reduce_tri.objects.link(ob_2)
col_num_reduce_tri.objects.link(ob_3)
col_num_reduce_tri.objects.link(ob_4)
col_num_reduce_tri.objects.link(ob_5)
col_num_reduce_tri.objects.link(ob_6)
col_num_reduce_tri.objects.link(ob_7)
col_num_reduce_tri.objects.link(ob_8_003)
col_num_reduce_tri.objects.link(ob_8_001)
col_num_reduce_tri.objects.link(ob_9)
col_num_reduce_tri.objects.link(ob_0)
col_num_reduce_tri.objects.link(ob_a_001_1)
col_num_reduce_tri.objects.link(ob_b_001)
col_num_reduce_tri.objects.link(ob_c_001)
col_num_reduce_tri.objects.link(ob_d_1)
col_num_reduce_tri.objects.link(ob_e_1)
col_num_reduce_tri.objects.link(ob_f_1)
col_num_reduce_tri.objects.link(ob_8_002)
col_num_reduce_tri.objects.link(ob_8)
col_num_reduce_tri.objects.link(ob_5_001)
col_num_reduce_tri.objects.link(ob_4_001)
col_num_reduce_tri.objects.link(ob_3_001)
col_num_reduce_tri.objects.link(ob_3_002)
col_num_reduce_tri.objects.link(ob_7_001)
col_num_reduce_tri.objects.link(ob_a_002)
col_num_reduce_tri.objects.link(ob_3_003)
col_num_reduce_tri.objects.link(ob_a_003)
col_num_reduce_tri.objects.link(ob_0_001)
col_num_reduce_tri.objects.link(ob_6_001)
col_num_reduce_tri.objects.link(ob_0_002)
col_num_reduce_tri.objects.link(ob_0_003)
col_num_reduce_tri.objects.link(ob_0_004)
col_rutrifont_svg.objects.link(ob_rutrifont)
def _layer_coll(name, lc=None):
    lc = lc or bpy.context.view_layer.layer_collection
    for c in lc.children:
        if c.name == name: return c
        r = _layer_coll(name, c)
        if r: return r
_layer_coll('Triangle Font Sarah Dsouza').exclude = True
_layer_coll('num 1 tri').exclude = True
_layer_coll('rutrifont.svg').exclude = True

# ---- scene / render settings (as saved in the file)
scene.frame_start = 1; scene.frame_end = 250; scene.frame_set(2)
scene.render.engine = 'BLENDER_EEVEE_NEXT'
scene.cycles.sampling_pattern = 'TABULATED_SOBOL'
scene.cycles.use_light_tree = False
scene.view_settings.view_transform = 'Filmic'
bpy.context.view_layer.update()

# ---- added for rendering (the .blend has no active camera and no usable light): camera, sun
cam_auto = bpy.data.cameras.new('AutoCamera')
cam_auto.lens = 50.0
cam_auto.sensor_width = 36.0
cam_auto.clip_end = 1000.0
ob_auto_camera = bpy.data.objects.new('AutoCamera', cam_auto)
scene.collection.objects.link(ob_auto_camera)
ob_auto_camera.location = (2.57953, -2.62827, 1.59766)
ob_auto_camera.rotation_euler = (1.09748, -7.21219e-08, 0.694738)
scene.camera = ob_auto_camera
light_auto_sun = bpy.data.lights.new('AutoSun', 'SUN')
light_auto_sun.energy = 3.0
light_auto_sun.angle = 0.0523599
ob_auto_sun = bpy.data.objects.new('AutoSun', light_auto_sun)
scene.collection.objects.link(ob_auto_sun)
ob_auto_sun.rotation_euler = (0.872665, 0.174533, 0.523599)
bpy.context.view_layer.update()
